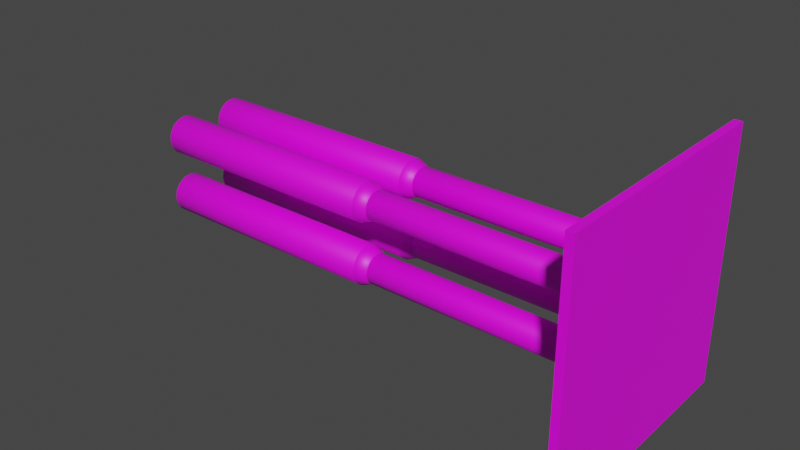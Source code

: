 # Source: piston.blend  (saved by Blender 3.4.6; exported with 4.5.12 LTS)
import bpy
from mathutils import Matrix  # noqa: F401  (used for matrix-valued properties, if any)

bpy.ops.wm.read_factory_settings(use_empty=True)
scene = bpy.context.scene
scene.name = 'Scene'

# ---- collections
col_bullseye_piston_ref = bpy.data.collections.new('bullseye_piston_ref'); scene.collection.children.link(col_bullseye_piston_ref)
col_demo = bpy.data.collections.new('demo'); scene.collection.children.link(col_demo)

# ---- images (referenced by path relative to the original .blend; pixels are not part of the script)
import os
ASSET_DIR = os.environ.get("B2B_ASSET_DIR", "")  # directory of the original .blend (textures are referenced by path, not embedded)
HERE = os.path.dirname(os.path.abspath(__file__))  # packed textures are extracted next to this script under _unpacked/

def load_image(name, relpath, width, height, colorspace="sRGB"):
    """Load a texture the original file referenced (path relative to the .blend, or extracted next to this script)."""
    p = next((c for c in (os.path.join(HERE, relpath), os.path.join(ASSET_DIR, relpath)) if relpath and os.path.exists(c)), "")
    if p:
        img = bpy.data.images.load(p, check_existing=True)
        img.name = name
    else:  # same state as the original file: an image datablock whose file is absent (Cycles renders it pink)
        img = bpy.data.images.new(name, width, height)
        img.source = "FILE"
        img.filepath = "//" + (relpath or name)
    img.colorspace_settings.name = colorspace
    return img
img_metal_lift001_png = load_image('metal_lift001.png', 'metal_lift001.png', 1024, 1024, 'sRGB')
img_metalwall_bts_005a_png = load_image('metalwall_bts_005a.png', 'metalwall_bts_005a.png', 1024, 1024, 'sRGB')
img_plasticwall001b_png = load_image('plasticwall001b.png', 'plasticwall001b.png', 1024, 1024, 'sRGB')
img_white_ceiling_tile001a_png = load_image('white_ceiling_tile001a.png', 'white_ceiling_tile001a.png', 1024, 1024, 'sRGB')

# ---- materials (node trees are filled in below, after node groups)
mat_metal_lift = bpy.data.materials.new('metal_lift')
mat_metal_lift.use_backface_culling = True
mat_metal_lift.use_transparent_shadow = False
mat_metalwall_bts_5 = bpy.data.materials.new('metalwall_bts_5')
mat_metalwall_bts_5.use_transparent_shadow = False
mat_plasticwall_1b = bpy.data.materials.new('plasticwall_1b')
mat_plasticwall_1b.use_backface_culling = True
mat_plasticwall_1b.use_transparent_shadow = False
mat_panel = bpy.data.materials.new('panel')
mat_panel.use_transparent_shadow = False

# ---- material node trees
mat_metal_lift.use_nodes = True; mat_metal_lift.node_tree.nodes.clear()
_N = mat_metal_lift.node_tree.nodes; _L = mat_metal_lift.node_tree.links
n0 = _N.new('ShaderNodeBsdfPrincipled'); n0.name = 'Principled BSDF'; n0.location = (10, 300)
n0.distribution = 'GGX'
n0.subsurface_method = 'RANDOM_WALK_SKIN'
n0.inputs[3].default_value = 1.45
n0.inputs[27].default_value = (0.0, 0.0, 0.0, 1.0)
n0.inputs[28].default_value = 1.0
n1 = _N.new('ShaderNodeOutputMaterial'); n1.name = 'Material Output'; n1.location = (300, 300)
n2 = _N.new('ShaderNodeTexImage'); n2.name = 'Image Texture'; n2.location = (-280, 269)
n2.image = img_metal_lift001_png
_L.new(n0.outputs[0], n1.inputs[0])
_L.new(n2.outputs[0], n0.inputs[0])
n1.is_active_output = True
mat_metalwall_bts_5.use_nodes = True; mat_metalwall_bts_5.node_tree.nodes.clear()
_N = mat_metalwall_bts_5.node_tree.nodes; _L = mat_metalwall_bts_5.node_tree.links
n0 = _N.new('ShaderNodeBsdfPrincipled'); n0.name = 'Principled BSDF'; n0.location = (10, 300)
n0.distribution = 'GGX'
n0.subsurface_method = 'RANDOM_WALK_SKIN'
n0.inputs[3].default_value = 1.45
n0.inputs[27].default_value = (0.0, 0.0, 0.0, 1.0)
n0.inputs[28].default_value = 1.0
n1 = _N.new('ShaderNodeOutputMaterial'); n1.name = 'Material Output'; n1.location = (300, 300)
n2 = _N.new('ShaderNodeTexImage'); n2.name = 'Image Texture'; n2.location = (-280, 269)
n2.image = img_metalwall_bts_005a_png
_L.new(n0.outputs[0], n1.inputs[0])
_L.new(n2.outputs[0], n0.inputs[0])
n1.is_active_output = True
mat_plasticwall_1b.use_nodes = True; mat_plasticwall_1b.node_tree.nodes.clear()
_N = mat_plasticwall_1b.node_tree.nodes; _L = mat_plasticwall_1b.node_tree.links
n0 = _N.new('ShaderNodeBsdfPrincipled'); n0.name = 'Principled BSDF'; n0.location = (10, 300)
n0.distribution = 'GGX'
n0.subsurface_method = 'RANDOM_WALK_SKIN'
n0.inputs[3].default_value = 1.45
n0.inputs[27].default_value = (0.0, 0.0, 0.0, 1.0)
n0.inputs[28].default_value = 1.0
n1 = _N.new('ShaderNodeOutputMaterial'); n1.name = 'Material Output'; n1.location = (300, 300)
n2 = _N.new('ShaderNodeTexImage'); n2.name = 'Image Texture'; n2.location = (-280, 269)
n2.image = img_plasticwall001b_png
_L.new(n0.outputs[0], n1.inputs[0])
_L.new(n2.outputs[0], n0.inputs[0])
n1.is_active_output = True
mat_panel.use_nodes = True; mat_panel.node_tree.nodes.clear()
_N = mat_panel.node_tree.nodes; _L = mat_panel.node_tree.links
n0 = _N.new('ShaderNodeBsdfPrincipled'); n0.name = 'Principled BSDF'; n0.location = (92, 313)
n0.distribution = 'GGX'
n0.subsurface_method = 'RANDOM_WALK_SKIN'
n0.inputs[3].default_value = 1.45
n0.inputs[27].default_value = (0.0, 0.0, 0.0, 1.0)
n0.inputs[28].default_value = 1.0
n1 = _N.new('ShaderNodeOutputMaterial'); n1.name = 'Material Output'; n1.location = (382, 313)
n2 = _N.new('ShaderNodeTexImage'); n2.name = 'Image Texture'; n2.location = (-422, 273)
n2.image = img_white_ceiling_tile001a_png
_L.new(n0.outputs[0], n1.inputs[0])
_L.new(n2.outputs[0], n0.inputs[0])
n1.is_active_output = True

# ---- world
world_world = bpy.data.worlds.new('World'); scene.world = world_world
world_world.use_nodes = True; world_world.node_tree.nodes.clear()
_N = world_world.node_tree.nodes; _L = world_world.node_tree.links
n0 = _N.new('ShaderNodeOutputWorld'); n0.name = 'World Output'; n0.location = (300, 300)
n1 = _N.new('ShaderNodeBackground'); n1.name = 'Background'; n1.location = (10, 300)
n1.inputs[0].default_value = (0.05088, 0.05088, 0.05088, 1.0)
_L.new(n1.outputs[0], n0.inputs[0])
n0.is_active_output = True
world_world.color = (0.05088, 0.05088, 0.05088)
world_world.use_sun_shadow = False
world_world.sun_shadow_jitter_overblur = 0.0

# ---- meshes
me_piston_1b = bpy.data.meshes.new('piston_1b')
me_piston_1b.from_pydata([(-252.0, -12.17, 6.761), (-252.0, -16.0, 6.0), (-252.0, -8.929, 8.929), (-252.0, -6.761, 12.17), (-252.0, -6.0, 16.0), (-252.0, -6.761, 19.83), (-252.0, -8.929, 23.07), (-252.0, -12.17, 25.24), (-252.0, -16.0, 26.0), (-252.0, -19.83, 25.24), (-252.0, -23.07, 23.07), (-252.0, -25.24, 19.83), (-252.0, -26.0, 16.0), (-252.0, -25.24, 12.17), (-252.0, -23.07, 8.929), (-252.0, -19.83, 6.761), (-130.0, -8.929, 8.929), (-130.0, -6.761, 12.17), (-130.0, -23.07, 23.07), (-130.0, -25.24, 19.83), (-130.0, -6.0, 16.0), (-130.0, -26.0, 16.0), (-130.0, -6.761, 19.83), (-130.0, -25.24, 12.17), (-130.0, -8.929, 23.07), (-130.0, -23.07, 8.929), (-130.0, -12.17, 25.24), (-130.0, -19.83, 6.761), (-130.0, -16.0, 26.0), (-130.0, -16.0, 6.0), (-130.0, -12.17, 6.761), (-130.0, -19.83, 25.24), (-124.0, -9.071, 13.13), (-124.0, -22.93, 18.87), (-124.0, -8.5, 16.0), (-124.0, -23.5, 16.0), (-124.0, -9.071, 18.87), (-124.0, -22.93, 13.13), (-124.0, -10.7, 21.3), (-124.0, -21.3, 10.7), (-124.0, -13.13, 22.93), (-124.0, -18.87, 9.071), (-124.0, -16.0, 23.5), (-124.0, -13.13, 9.071), (-124.0, -18.87, 22.93), (-124.0, -10.7, 10.7), (-124.0, -21.3, 21.3), (-124.0, -16.0, 8.5)], [], [(46, 44, 31, 18), (45, 43, 30, 16), (17, 16, 2, 3), (19, 18, 10, 11), (20, 17, 3, 4), (21, 19, 11, 12), (22, 20, 4, 5), (23, 21, 12, 13), (24, 22, 5, 6), (25, 23, 13, 14), (26, 24, 6, 7), (27, 25, 14, 15), (28, 26, 7, 8), (30, 29, 1, 0), (29, 27, 15, 1), (31, 28, 8, 9), (16, 30, 0, 2), (18, 31, 9, 10), (44, 42, 28, 31), (47, 41, 27, 29), (43, 47, 29, 30), (42, 40, 26, 28), (41, 39, 25, 27), (40, 38, 24, 26), (39, 37, 23, 25), (38, 36, 22, 24), (37, 35, 21, 23), (36, 34, 20, 22), (35, 33, 19, 21), (34, 32, 17, 20), (33, 46, 18, 19), (32, 45, 16, 17)])
me_piston_1b.polygons.foreach_set('use_smooth', [True] * 32)
me_piston_1b.polygons.foreach_set('material_index', [1, 1, 0, 0, 0, 0, 0, 0, 0, 0, 0, 0, 0, 0, 0, 0, 0, 0, 1, 1, 1, 1, 1, 1, 1, 1, 1, 1, 1, 1, 1, 1])
_k = set([(16, 17), (16, 30), (17, 20), (18, 19), (18, 31), (19, 21), (20, 22), (21, 23), (22, 24), (23, 25), (24, 26), (25, 27), (26, 28), (27, 29), (28, 31), (29, 30), (32, 34), (32, 45), (33, 35), (33, 46), (34, 36), (35, 37), (36, 38), (37, 39), (38, 40), (39, 41), (40, 42), (41, 47), (42, 44), (43, 45), (43, 47), (44, 46)])
me_piston_1b.attributes.new('sharp_edge', 'BOOLEAN', 'EDGE').data.foreach_set('value', [ (min(e.vertices), max(e.vertices)) in _k for e in me_piston_1b.edges])
_uv = me_piston_1b.uv_layers.new(name='UVMap')
_uv.uv.foreach_set('vector', [0.6282, 0.5224, 0.6509, 0.4885, 0.7159, 0.5154, 0.678, 0.5722, 0.4803, 0.3745, 0.4576, 0.4084, 0.3926, 0.3815, 0.4306, 0.3247, 0.3743, 0.9999, 0.312, 0.9999, 0.312, 0.0001373, 0.3743, 0.0001373, 0.8731, 0.9999, 0.8108, 0.9999, 0.8108, 0.0001373, 0.8731, 0.0001373, 0.4367, 0.9999, 0.3743, 0.9999, 0.3743, 0.0001373, 0.4367, 0.0001373, 0.9355, 0.9999, 0.8731, 0.9999, 0.8731, 0.0001373, 0.9355, 0.0001373, 0.499, 0.9999, 0.4367, 0.9999, 0.4367, 0.0001373, 0.499, 0.0001373, 1.0, 0.9999, 0.9355, 0.9999, 0.9355, 0.0001373, 1.0, 0.0001373, 0.5614, 0.9999, 0.499, 0.9999, 0.499, 0.0001373, 0.5614, 0.0001373, 0.06261, 0.9999, 0.0002566, 0.9999, 0.0002566, 0.0001373, 0.06261, 0.0001373, 0.6237, 0.9999, 0.5614, 0.9999, 0.5614, 0.0001373, 0.6237, 0.0001373, 0.125, 0.9999, 0.06261, 0.9999, 0.06261, 0.0001373, 0.125, 0.0001373, 0.6861, 0.9999, 0.6237, 0.9999, 0.6237, 0.0001373, 0.6861, 0.0001373, 0.2497, 0.9999, 0.1873, 0.9999, 0.1873, 0.0001373, 0.2497, 0.0001373, 0.1873, 0.9999, 0.125, 0.9999, 0.125, 0.0001373, 0.1873, 0.0001373, 0.7484, 0.9999, 0.6861, 0.9999, 0.6861, 0.0001373, 0.7484, 0.0001373, 0.312, 0.9999, 0.2497, 0.9999, 0.2497, 0.0001373, 0.312, 0.0001373, 0.8108, 0.9999, 0.7484, 0.9999, 0.7484, 0.0001373, 0.8108, 0.0001373, 0.6509, 0.4885, 0.6589, 0.4485, 0.7292, 0.4485, 0.7159, 0.5154, 0.4497, 0.4485, 0.4576, 0.4885, 0.3926, 0.5154, 0.3793, 0.4485, 0.4576, 0.4084, 0.4497, 0.4485, 0.3793, 0.4485, 0.3926, 0.3815, 0.6589, 0.4485, 0.6509, 0.4084, 0.7159, 0.3815, 0.7292, 0.4485, 0.4576, 0.4885, 0.4803, 0.5224, 0.4306, 0.5722, 0.3926, 0.5154, 0.6509, 0.4084, 0.6282, 0.3745, 0.678, 0.3247, 0.7159, 0.3815, 0.4803, 0.5224, 0.5142, 0.5451, 0.4873, 0.6101, 0.4306, 0.5722, 0.6282, 0.3745, 0.5943, 0.3518, 0.6212, 0.2868, 0.678, 0.3247, 0.5142, 0.5451, 0.5543, 0.5531, 0.5543, 0.6234, 0.4873, 0.6101, 0.5943, 0.3518, 0.5543, 0.3439, 0.5543, 0.2735, 0.6212, 0.2868, 0.5543, 0.5531, 0.5943, 0.5451, 0.6212, 0.6101, 0.5543, 0.6234, 0.5543, 0.3439, 0.5142, 0.3518, 0.4873, 0.2868, 0.5543, 0.2735, 0.5943, 0.5451, 0.6282, 0.5224, 0.678, 0.5722, 0.6212, 0.6101, 0.5142, 0.3518, 0.4803, 0.3745, 0.4306, 0.3247, 0.4873, 0.2868])
me_piston_1b.materials.append(mat_metal_lift)
me_piston_1b.materials.append(mat_metalwall_bts_5)
me_piston_1b.materials.append(mat_plasticwall_1b)
me_piston_1b.update()
me_piston_1b.normals_split_custom_set([tuple(v) for v in zip(*[iter([0.6523, -0.5359, 0.536, 0.6523, -0.29, 0.7003, 0.07173, -0.3817, 0.9215, 0.07173, -0.7054, 0.7052, 0.6523, 0.5359, -0.5361, 0.6523, 0.29, -0.7003, 0.07173, 0.3818, -0.9215, 0.07173, 0.7054, -0.7052, 0.3193, 0.8755, -0.3628, 0.3193, 0.67, -0.6702, -0.333, 0.6668, -0.6667, -0.333, 0.8712, -0.3608, 0.3193, -0.8755, 0.3627, 0.3193, -0.67, 0.6702, -0.333, -0.6668, 0.6667, -0.333, -0.8712, 0.3608, 0.3193, 0.9477, -4.555e-05, 0.3193, 0.8755, -0.3628, -0.333, 0.8712, -0.3608, -0.333, 0.9429, 1.627e-05, 0.3193, -0.9477, 4.594e-05, 0.3193, -0.8755, 0.3627, -0.333, -0.8712, 0.3608, -0.333, -0.9429, -1.589e-05, 0.3193, 0.8755, 0.3626, 0.3193, 0.9477, -4.555e-05, -0.333, 0.9429, 1.627e-05, -0.333, 0.8711, 0.3609, 0.3193, -0.8755, -0.3626, 0.3193, -0.9477, 4.594e-05, -0.333, -0.9429, -1.589e-05, -0.333, -0.8711, -0.3609, 0.3193, 0.6701, 0.6701, 0.3193, 0.8755, 0.3626, -0.333, 0.8711, 0.3609, -0.333, 0.6667, 0.6668, 0.3193, -0.6701, -0.6701, 0.3193, -0.8755, -0.3626, -0.333, -0.8711, -0.3609, -0.333, -0.6668, -0.6667, 0.3193, 0.3627, 0.8755, 0.3193, 0.6701, 0.6701, -0.333, 0.6667, 0.6668, -0.333, 0.3608, 0.8712, 0.3193, -0.3626, -0.8755, 0.3193, -0.6701, -0.6701, -0.333, -0.6668, -0.6667, -0.333, -0.3609, -0.8711, 0.3193, 4.608e-05, 0.9477, 0.3193, 0.3627, 0.8755, -0.333, 0.3608, 0.8712, -0.333, -1.575e-05, 0.9429, 0.3193, 0.3626, -0.8756, 0.3193, -4.566e-05, -0.9477, -0.333, 1.616e-05, -0.9429, -0.333, 0.3609, -0.8711, 0.3193, -4.566e-05, -0.9477, 0.3193, -0.3626, -0.8755, -0.333, -0.3609, -0.8711, -0.333, 1.616e-05, -0.9429, 0.3193, -0.3626, 0.8755, 0.3193, 4.608e-05, 0.9477, -0.333, -1.575e-05, 0.9429, -0.333, -0.3609, 0.8711, 0.3193, 0.67, -0.6702, 0.3193, 0.3626, -0.8756, -0.333, 0.3609, -0.8711, -0.333, 0.6668, -0.6667, 0.3193, -0.67, 0.6702, 0.3193, -0.3626, 0.8755, -0.333, -0.3609, 0.8711, -0.333, -0.6668, 0.6667, 0.6523, -0.29, 0.7003, 0.6523, 3.712e-05, 0.758, 0.07173, -5.332e-05, 0.9974, 0.07173, -0.3817, 0.9215, 0.6523, -3.625e-05, -0.758, 0.6523, -0.2901, -0.7003, 0.07173, -0.3816, -0.9215, 0.07173, 5.424e-05, -0.9974, 0.6523, 0.29, -0.7003, 0.6523, -3.625e-05, -0.758, 0.07173, 5.424e-05, -0.9974, 0.07173, 0.3818, -0.9215, 0.6523, 3.712e-05, 0.758, 0.6523, 0.2901, 0.7003, 0.07173, 0.3816, 0.9215, 0.07173, -5.332e-05, 0.9974, 0.6523, -0.2901, -0.7003, 0.6523, -0.536, -0.536, 0.07173, -0.7052, -0.7053, 0.07173, -0.3816, -0.9215, 0.6523, 0.2901, 0.7003, 0.6523, 0.536, 0.536, 0.07173, 0.7052, 0.7053, 0.07173, 0.3816, 0.9215, 0.6523, -0.536, -0.536, 0.6523, -0.7003, -0.29, 0.07173, -0.9215, -0.3817, 0.07173, -0.7052, -0.7053, 0.6523, 0.536, 0.536, 0.6523, 0.7003, 0.29, 0.07173, 0.9215, 0.3817, 0.07173, 0.7052, 0.7053, 0.6523, -0.7003, -0.29, 0.6523, -0.758, 3.676e-05, 0.07173, -0.9974, -5.379e-05, 0.07173, -0.9215, -0.3817, 0.6523, 0.7003, 0.29, 0.6523, 0.758, -3.669e-05, 0.07173, 0.9974, 5.379e-05, 0.07173, 0.9215, 0.3817, 0.6523, -0.758, 3.676e-05, 0.6523, -0.7003, 0.2901, 0.07173, -0.9215, 0.3816, 0.07173, -0.9974, -5.379e-05, 0.6523, 0.758, -3.669e-05, 0.6523, 0.7003, -0.2902, 0.07173, 0.9215, -0.3816, 0.07173, 0.9974, 5.379e-05, 0.6523, -0.7003, 0.2901, 0.6523, -0.5359, 0.536, 0.07173, -0.7054, 0.7052, 0.07173, -0.9215, 0.3816, 0.6523, 0.7003, -0.2902, 0.6523, 0.5359, -0.5361, 0.07173, 0.7054, -0.7052, 0.07173, 0.9215, -0.3816])] * 3)])
me_piston_1a = bpy.data.meshes.new('piston_1a')
me_piston_1a.from_pydata([(-4.0, 0.0, 32.0), (-4.0, -32.0, 0.0), (-4.0, 0.0, 0.0), (0.0, 0.0, 32.0), (0.0, -32.0, 0.0), (0.0, 0.0, 0.0), (-8.0, -28.0, 4.0), (-8.0, -4.0, 28.0), (-8.0, -4.0, 4.0), (-8.0, -16.0, 8.5), (-8.0, -13.13, 9.071), (-8.0, -10.7, 10.7), (-8.0, -9.071, 13.13), (-8.0, -8.5, 16.0), (-8.0, -9.071, 18.87), (-8.0, -10.7, 21.3), (-8.0, -13.13, 22.93), (-8.0, -16.0, 23.5), (-8.0, -18.87, 22.93), (-8.0, -21.3, 21.3), (-8.0, -22.93, 18.87), (-8.0, -23.5, 16.0), (-8.0, -22.93, 13.13), (-8.0, -21.3, 10.7), (-8.0, -18.87, 9.071), (-124.0, -9.071, 13.13), (-124.0, -22.93, 18.87), (-124.0, -8.5, 16.0), (-124.0, -23.5, 16.0), (-124.0, -9.071, 18.87), (-124.0, -22.93, 13.13), (-124.0, -10.7, 21.3), (-124.0, -21.3, 10.7), (-124.0, -13.13, 22.93), (-124.0, -18.87, 9.071), (-124.0, -16.0, 23.5), (-124.0, -13.13, 9.071), (-124.0, -18.87, 22.93), (-124.0, -10.7, 10.7), (-124.0, -21.3, 21.3), (-124.0, -16.0, 8.5)], [], [(0, 2, 8, 7), (1, 2, 5, 4), (5, 2, 0, 3), (2, 1, 6, 8), (12, 11, 38, 25), (20, 19, 39, 26), (13, 12, 25, 27), (21, 20, 26, 28), (14, 13, 27, 29), (22, 21, 28, 30), (15, 14, 29, 31), (23, 22, 30, 32), (16, 15, 31, 33), (24, 23, 32, 34), (17, 16, 33, 35), (10, 9, 40, 36), (9, 24, 34, 40), (18, 17, 35, 37), (11, 10, 36, 38), (19, 18, 37, 39)])
me_piston_1a.polygons.foreach_set('use_smooth', [0, 0, 0, 0, 1, 1, 1, 1, 1, 1, 1, 1, 1, 1, 1, 1, 1, 1, 1, 1])
me_piston_1a.polygons.foreach_set('material_index', [2, 2, 2, 2, 0, 0, 0, 0, 0, 0, 0, 0, 0, 0, 0, 0, 0, 0, 0, 0])
_k = set([(25, 27), (25, 38), (26, 28), (26, 39), (27, 29), (28, 30), (29, 31), (30, 32), (31, 33), (32, 34), (33, 35), (34, 40), (35, 37), (36, 38), (36, 40), (37, 39)])
me_piston_1a.attributes.new('sharp_edge', 'BOOLEAN', 'EDGE').data.foreach_set('value', [ (min(e.vertices), max(e.vertices)) in _k for e in me_piston_1a.edges])
_uv = me_piston_1a.uv_layers.new(name='UVMap')
_uv.uv.foreach_set('vector', [0.08842, 3.815e-05, 0.08842, 0.5, 3.815e-05, 0.4375, 3.815e-05, 0.06253, 0.08842, 1.0, 0.08842, 0.5, 0.1509, 0.5, 0.1509, 1.0, 0.1509, 0.5, 0.08842, 0.5, 0.08842, 3.815e-05, 0.1509, 3.815e-05, 0.08842, 0.5, 0.08842, 1.0, 3.815e-05, 0.9375, 3.815e-05, 0.5625, 0.5677, 0.9999, 0.5046, 0.9999, 0.5046, 6.104e-05, 0.5677, 6.104e-05, 0.06322, 0.9999, 0.0001585, 0.9999, 0.0001585, 6.104e-05, 0.06322, 6.104e-05, 0.6308, 0.9999, 0.5677, 0.9999, 0.5677, 6.104e-05, 0.6308, 6.104e-05, 0.1263, 0.9999, 0.06322, 0.9999, 0.06322, 6.104e-05, 0.1263, 6.104e-05, 0.6938, 0.9999, 0.6308, 0.9999, 0.6308, 6.104e-05, 0.6938, 6.104e-05, 0.1893, 0.9999, 0.1263, 0.9999, 0.1263, 6.104e-05, 0.1893, 6.104e-05, 0.7569, 0.9999, 0.6938, 0.9999, 0.6938, 6.104e-05, 0.7569, 6.104e-05, 0.2524, 0.9999, 0.1893, 0.9999, 0.1893, 6.104e-05, 0.2524, 6.104e-05, 0.8199, 0.9999, 0.7569, 0.9999, 0.7569, 6.104e-05, 0.8199, 6.104e-05, 0.3155, 0.9999, 0.2524, 0.9999, 0.2524, 6.104e-05, 0.3155, 6.104e-05, 0.883, 0.9999, 0.8199, 0.9999, 0.8199, 6.104e-05, 0.883, 6.104e-05, 0.4416, 0.9999, 0.3785, 0.9999, 0.3785, 6.104e-05, 0.4416, 6.104e-05, 0.3785, 0.9999, 0.3155, 0.9999, 0.3155, 6.104e-05, 0.3785, 6.104e-05, 0.94, 0.9999, 0.883, 0.9999, 0.883, 6.104e-05, 0.94, 6.104e-05, 0.5046, 0.9999, 0.4416, 0.9999, 0.4416, 6.104e-05, 0.5046, 6.104e-05, 1.0, 0.9999, 0.94, 0.9999, 0.94, 6.104e-05, 1.0, 6.104e-05])
me_piston_1a.materials.append(mat_metal_lift)
me_piston_1a.materials.append(mat_metalwall_bts_5)
me_piston_1a.materials.append(mat_plasticwall_1b)
me_piston_1a.update()
me_piston_1a.normals_split_custom_set([tuple(v) for v in zip(*[iter([-0.7071, 0.7071, 0.0, -0.7071, 0.7071, 0.0, -0.7071, 0.7071, 0.0, -0.7071, 0.7071, 0.0, 0.0, 0.0, -1.0, 0.0, 0.0, -1.0, 0.0, 0.0, -1.0, 0.0, 0.0, -1.0, 0.0, 1.0, 0.0, 0.0, 1.0, 0.0, 0.0, 1.0, 0.0, 0.0, 1.0, 0.0, -0.7071, 6.021e-08, -0.7071, -0.7071, 6.021e-08, -0.7071, -0.7071, 6.021e-08, -0.7071, -0.7071, 6.021e-08, -0.7071, 0.3054, 0.8797, -0.3645, 0.3054, 0.6732, -0.6734, -0.3124, 0.6718, -0.6716, -0.3124, 0.8777, -0.3634, 0.3054, -0.8797, 0.3644, 0.3054, -0.6732, 0.6734, -0.3124, -0.6718, 0.6717, -0.3124, -0.8777, 0.3635, 0.3054, 0.9522, -4.377e-05, 0.3054, 0.8797, -0.3645, -0.3124, 0.8777, -0.3634, -0.3124, 0.95, 4.502e-05, 0.3054, -0.9522, 4.295e-05, 0.3054, -0.8797, 0.3644, -0.3124, -0.8777, 0.3635, -0.3124, -0.95, -4.584e-05, 0.3054, 0.8797, 0.3644, 0.3054, 0.9522, -4.377e-05, -0.3124, 0.95, 4.502e-05, -0.3124, 0.8776, 0.3636, 0.3054, -0.8797, -0.3644, 0.3054, -0.9522, 4.295e-05, -0.3124, -0.95, -4.584e-05, -0.3124, -0.8777, -0.3635, 0.3054, 0.6733, 0.6733, 0.3054, 0.8797, 0.3644, -0.3124, 0.8776, 0.3636, -0.3124, 0.6717, 0.6718, 0.3054, -0.6733, -0.6733, 0.3054, -0.8797, -0.3644, -0.3124, -0.8777, -0.3635, -0.3124, -0.6717, -0.6717, 0.3054, 0.3644, 0.8797, 0.3054, 0.6733, 0.6733, -0.3124, 0.6717, 0.6718, -0.3124, 0.3635, 0.8777, 0.3054, -0.3644, -0.8797, 0.3054, -0.6733, -0.6733, -0.3124, -0.6717, -0.6717, -0.3124, -0.3635, -0.8777, 0.3054, 4.404e-05, 0.9522, 0.3054, 0.3644, 0.8797, -0.3124, 0.3635, 0.8777, -0.3124, -4.476e-05, 0.95, 0.3054, 0.3644, -0.8797, 0.3054, -4.383e-05, -0.9522, -0.3124, 4.496e-05, -0.95, -0.3124, 0.3636, -0.8776, 0.3054, -4.383e-05, -0.9522, 0.3054, -0.3644, -0.8797, -0.3124, -0.3635, -0.8777, -0.3124, 4.496e-05, -0.95, 0.3054, -0.3644, 0.8797, 0.3054, 4.404e-05, 0.9522, -0.3124, -4.476e-05, 0.95, -0.3124, -0.3636, 0.8776, 0.3054, 0.6732, -0.6734, 0.3054, 0.3644, -0.8797, -0.3124, 0.3636, -0.8776, -0.3124, 0.6718, -0.6716, 0.3054, -0.6732, 0.6734, 0.3054, -0.3644, 0.8797, -0.3124, -0.3636, 0.8776, -0.3124, -0.6718, 0.6717])] * 3)])
me_piston_2a = bpy.data.meshes.new('piston_2a')
me_piston_2a.from_pydata([(-4.0, 32.0, 0.0), (-4.0, 0.0, 32.0), (-4.0, 0.0, 0.0), (0.0, 32.0, 0.0), (0.0, 0.0, 32.0), (0.0, 0.0, 0.0), (-8.0, 4.0, 28.0), (-8.0, 28.0, 4.0), (-8.0, 4.0, 4.0), (-8.0, 8.5, 16.0), (-8.0, 9.071, 13.13), (-8.0, 10.7, 10.7), (-8.0, 13.13, 9.071), (-8.0, 16.0, 8.5), (-8.0, 18.87, 9.071), (-8.0, 21.3, 10.7), (-8.0, 22.93, 13.13), (-8.0, 23.5, 16.0), (-8.0, 22.93, 18.87), (-8.0, 21.3, 21.3), (-8.0, 18.87, 22.93), (-8.0, 16.0, 23.5), (-8.0, 13.13, 22.93), (-8.0, 10.7, 21.3), (-8.0, 9.071, 18.87), (-124.0, 13.13, 9.071), (-124.0, 18.87, 22.93), (-124.0, 16.0, 8.5), (-124.0, 16.0, 23.5), (-124.0, 18.87, 9.071), (-124.0, 13.13, 22.93), (-124.0, 21.3, 10.7), (-124.0, 10.7, 21.3), (-124.0, 22.93, 13.13), (-124.0, 9.071, 18.87), (-124.0, 23.5, 16.0), (-124.0, 9.071, 13.13), (-124.0, 22.93, 18.87), (-124.0, 10.7, 10.7), (-124.0, 21.3, 21.3), (-124.0, 8.5, 16.0)], [], [(0, 2, 8, 7), (1, 2, 5, 4), (5, 2, 0, 3), (2, 1, 6, 8), (12, 11, 38, 25), (20, 19, 39, 26), (13, 12, 25, 27), (21, 20, 26, 28), (14, 13, 27, 29), (22, 21, 28, 30), (15, 14, 29, 31), (23, 22, 30, 32), (16, 15, 31, 33), (24, 23, 32, 34), (17, 16, 33, 35), (10, 9, 40, 36), (9, 24, 34, 40), (18, 17, 35, 37), (11, 10, 36, 38), (19, 18, 37, 39)])
me_piston_2a.polygons.foreach_set('use_smooth', [0, 0, 0, 0, 1, 1, 1, 1, 1, 1, 1, 1, 1, 1, 1, 1, 1, 1, 1, 1])
me_piston_2a.polygons.foreach_set('material_index', [2, 2, 2, 2, 0, 0, 0, 0, 0, 0, 0, 0, 0, 0, 0, 0, 0, 0, 0, 0])
_k = set([(25, 27), (25, 38), (26, 28), (26, 39), (27, 29), (28, 30), (29, 31), (30, 32), (31, 33), (32, 34), (33, 35), (34, 40), (35, 37), (36, 38), (36, 40), (37, 39)])
me_piston_2a.attributes.new('sharp_edge', 'BOOLEAN', 'EDGE').data.foreach_set('value', [ (min(e.vertices), max(e.vertices)) in _k for e in me_piston_2a.edges])
_uv = me_piston_2a.uv_layers.new(name='UVMap')
_uv.uv.foreach_set('vector', [0.08842, 3.815e-05, 0.08842, 0.5, 3.815e-05, 0.4375, 3.815e-05, 0.06253, 0.08842, 1.0, 0.08842, 0.5, 0.1509, 0.5, 0.1509, 1.0, 0.1509, 0.5, 0.08842, 0.5, 0.08842, 3.815e-05, 0.1509, 3.815e-05, 0.08842, 0.5, 0.08842, 1.0, 3.815e-05, 0.9375, 3.815e-05, 0.5625, 0.5677, 0.9999, 0.5046, 0.9999, 0.5046, 6.104e-05, 0.5677, 6.104e-05, 0.06322, 0.9999, 0.0001585, 0.9999, 0.0001585, 6.104e-05, 0.06322, 6.104e-05, 0.6308, 0.9999, 0.5677, 0.9999, 0.5677, 6.104e-05, 0.6308, 6.104e-05, 0.1263, 0.9999, 0.06322, 0.9999, 0.06322, 6.104e-05, 0.1263, 6.104e-05, 0.6938, 0.9999, 0.6308, 0.9999, 0.6308, 6.104e-05, 0.6938, 6.104e-05, 0.1893, 0.9999, 0.1263, 0.9999, 0.1263, 6.104e-05, 0.1893, 6.104e-05, 0.7569, 0.9999, 0.6938, 0.9999, 0.6938, 6.104e-05, 0.7569, 6.104e-05, 0.2524, 0.9999, 0.1893, 0.9999, 0.1893, 6.104e-05, 0.2524, 6.104e-05, 0.8199, 0.9999, 0.7569, 0.9999, 0.7569, 6.104e-05, 0.8199, 6.104e-05, 0.3155, 0.9999, 0.2524, 0.9999, 0.2524, 6.104e-05, 0.3155, 6.104e-05, 0.883, 0.9999, 0.8199, 0.9999, 0.8199, 6.104e-05, 0.883, 6.104e-05, 0.4416, 0.9999, 0.3785, 0.9999, 0.3785, 6.104e-05, 0.4416, 6.104e-05, 0.3785, 0.9999, 0.3155, 0.9999, 0.3155, 6.104e-05, 0.3785, 6.104e-05, 0.94, 0.9999, 0.883, 0.9999, 0.883, 6.104e-05, 0.94, 6.104e-05, 0.5046, 0.9999, 0.4416, 0.9999, 0.4416, 6.104e-05, 0.5046, 6.104e-05, 1.0, 0.9999, 0.94, 0.9999, 0.94, 6.104e-05, 1.0, 6.104e-05])
me_piston_2a.materials.append(mat_metal_lift)
me_piston_2a.materials.append(mat_metalwall_bts_5)
me_piston_2a.materials.append(mat_plasticwall_1b)
me_piston_2a.update()
me_piston_2a.normals_split_custom_set([tuple(v) for v in zip(*[iter([-0.7071, -2.408e-08, -0.7071, -0.7071, -2.408e-08, -0.7071, -0.7071, -2.408e-08, -0.7071, -0.7071, -2.408e-08, -0.7071, 0.0, -1.0, 0.0, 0.0, -1.0, 0.0, 0.0, -1.0, 0.0, 0.0, -1.0, 0.0, 0.0, 0.0, -1.0, 0.0, 0.0, -1.0, 0.0, 0.0, -1.0, 0.0, 0.0, -1.0, -0.7071, -0.7071, -4.215e-08, -0.7071, -0.7071, -4.215e-08, -0.7071, -0.7071, -4.215e-08, -0.7071, -0.7071, -4.215e-08, 0.3054, -0.3645, -0.8797, 0.3054, -0.6734, -0.6733, -0.3124, -0.6717, -0.6718, -0.3124, -0.3634, -0.8777, 0.3054, 0.3644, 0.8797, 0.3054, 0.6734, 0.6732, -0.3124, 0.6717, 0.6718, -0.3124, 0.3635, 0.8777, 0.3054, -4.378e-05, -0.9522, 0.3054, -0.3645, -0.8797, -0.3124, -0.3634, -0.8777, -0.3124, 4.501e-05, -0.95, 0.3054, 4.305e-05, 0.9522, 0.3054, 0.3644, 0.8797, -0.3124, 0.3635, 0.8777, -0.3124, -4.574e-05, 0.95, 0.3054, 0.3644, -0.8797, 0.3054, -4.378e-05, -0.9522, -0.3124, 4.501e-05, -0.95, -0.3124, 0.3636, -0.8776, 0.3054, -0.3644, 0.8797, 0.3054, 4.305e-05, 0.9522, -0.3124, -4.574e-05, 0.95, -0.3124, -0.3635, 0.8777, 0.3054, 0.6733, -0.6733, 0.3054, 0.3644, -0.8797, -0.3124, 0.3636, -0.8776, -0.3124, 0.6718, -0.6717, 0.3054, -0.6733, 0.6733, 0.3054, -0.3644, 0.8797, -0.3124, -0.3635, 0.8777, -0.3124, -0.6718, 0.6717, 0.3054, 0.8797, -0.3644, 0.3054, 0.6733, -0.6733, -0.3124, 0.6718, -0.6717, -0.3124, 0.8777, -0.3635, 0.3054, -0.8797, 0.3644, 0.3054, -0.6733, 0.6733, -0.3124, -0.6718, 0.6717, -0.3124, -0.8777, 0.3635, 0.3054, 0.9522, -4.4e-05, 0.3054, 0.8797, -0.3644, -0.3124, 0.8777, -0.3635, -0.3124, 0.95, 4.479e-05, 0.3054, -0.8797, -0.3644, 0.3054, -0.9522, 4.384e-05, -0.3124, -0.95, -4.495e-05, -0.3124, -0.8776, -0.3636, 0.3054, -0.9522, 4.384e-05, 0.3054, -0.8797, 0.3644, -0.3124, -0.8777, 0.3635, -0.3124, -0.95, -4.495e-05, 0.3054, 0.8797, 0.3644, 0.3054, 0.9522, -4.4e-05, -0.3124, 0.95, 4.479e-05, -0.3124, 0.8776, 0.3636, 0.3054, -0.6734, -0.6733, 0.3054, -0.8797, -0.3644, -0.3124, -0.8776, -0.3636, -0.3124, -0.6717, -0.6718, 0.3054, 0.6734, 0.6732, 0.3054, 0.8797, 0.3644, -0.3124, 0.8776, 0.3636, -0.3124, 0.6717, 0.6718])] * 3)])
me_piston_3b = bpy.data.meshes.new('piston_3b')
me_piston_3b.from_pydata([(-252.0, 12.17, -6.761), (-252.0, 16.0, -6.0), (-252.0, 8.929, -8.929), (-252.0, 6.761, -12.17), (-252.0, 6.0, -16.0), (-252.0, 6.761, -19.83), (-252.0, 8.929, -23.07), (-252.0, 12.17, -25.24), (-252.0, 16.0, -26.0), (-252.0, 19.83, -25.24), (-252.0, 23.07, -23.07), (-252.0, 25.24, -19.83), (-252.0, 26.0, -16.0), (-252.0, 25.24, -12.17), (-252.0, 23.07, -8.929), (-252.0, 19.83, -6.761), (-130.0, 8.929, -8.929), (-130.0, 6.761, -12.17), (-130.0, 23.07, -23.07), (-130.0, 25.24, -19.83), (-130.0, 6.0, -16.0), (-130.0, 26.0, -16.0), (-130.0, 6.761, -19.83), (-130.0, 25.24, -12.17), (-130.0, 8.929, -23.07), (-130.0, 23.07, -8.929), (-130.0, 12.17, -25.24), (-130.0, 19.83, -6.761), (-130.0, 16.0, -26.0), (-130.0, 16.0, -6.0), (-130.0, 12.17, -6.761), (-130.0, 19.83, -25.24), (-124.0, 9.071, -13.13), (-124.0, 22.93, -18.87), (-124.0, 8.5, -16.0), (-124.0, 23.5, -16.0), (-124.0, 9.071, -18.87), (-124.0, 22.93, -13.13), (-124.0, 10.7, -21.3), (-124.0, 21.3, -10.7), (-124.0, 13.13, -22.93), (-124.0, 18.87, -9.071), (-124.0, 16.0, -23.5), (-124.0, 13.13, -9.071), (-124.0, 18.87, -22.93), (-124.0, 10.7, -10.7), (-124.0, 21.3, -21.3), (-124.0, 16.0, -8.5)], [], [(46, 44, 31, 18), (45, 43, 30, 16), (17, 16, 2, 3), (19, 18, 10, 11), (20, 17, 3, 4), (21, 19, 11, 12), (22, 20, 4, 5), (23, 21, 12, 13), (24, 22, 5, 6), (25, 23, 13, 14), (26, 24, 6, 7), (27, 25, 14, 15), (28, 26, 7, 8), (30, 29, 1, 0), (29, 27, 15, 1), (31, 28, 8, 9), (16, 30, 0, 2), (18, 31, 9, 10), (44, 42, 28, 31), (47, 41, 27, 29), (43, 47, 29, 30), (42, 40, 26, 28), (41, 39, 25, 27), (40, 38, 24, 26), (39, 37, 23, 25), (38, 36, 22, 24), (37, 35, 21, 23), (36, 34, 20, 22), (35, 33, 19, 21), (34, 32, 17, 20), (33, 46, 18, 19), (32, 45, 16, 17)])
me_piston_3b.polygons.foreach_set('use_smooth', [True] * 32)
me_piston_3b.polygons.foreach_set('material_index', [1, 1, 0, 0, 0, 0, 0, 0, 0, 0, 0, 0, 0, 0, 0, 0, 0, 0, 1, 1, 1, 1, 1, 1, 1, 1, 1, 1, 1, 1, 1, 1])
_k = set([(16, 17), (16, 30), (17, 20), (18, 19), (18, 31), (19, 21), (20, 22), (21, 23), (22, 24), (23, 25), (24, 26), (25, 27), (26, 28), (27, 29), (28, 31), (29, 30), (32, 34), (32, 45), (33, 35), (33, 46), (34, 36), (35, 37), (36, 38), (37, 39), (38, 40), (39, 41), (40, 42), (41, 47), (42, 44), (43, 45), (43, 47), (44, 46)])
me_piston_3b.attributes.new('sharp_edge', 'BOOLEAN', 'EDGE').data.foreach_set('value', [ (min(e.vertices), max(e.vertices)) in _k for e in me_piston_3b.edges])
_uv = me_piston_3b.uv_layers.new(name='UVMap')
_uv.uv.foreach_set('vector', [0.6282, 0.5224, 0.6509, 0.4885, 0.7159, 0.5154, 0.678, 0.5722, 0.4803, 0.3745, 0.4576, 0.4084, 0.3926, 0.3815, 0.4306, 0.3247, 0.3743, 0.9999, 0.312, 0.9999, 0.312, 0.0001373, 0.3743, 0.0001373, 0.8731, 0.9999, 0.8108, 0.9999, 0.8108, 0.0001373, 0.8731, 0.0001373, 0.4367, 0.9999, 0.3743, 0.9999, 0.3743, 0.0001373, 0.4367, 0.0001373, 0.9355, 0.9999, 0.8731, 0.9999, 0.8731, 0.0001373, 0.9355, 0.0001373, 0.499, 0.9999, 0.4367, 0.9999, 0.4367, 0.0001373, 0.499, 0.0001373, 1.0, 0.9999, 0.9355, 0.9999, 0.9355, 0.0001373, 1.0, 0.0001373, 0.5614, 0.9999, 0.499, 0.9999, 0.499, 0.0001373, 0.5614, 0.0001373, 0.06261, 0.9999, 0.0002566, 0.9999, 0.0002566, 0.0001373, 0.06261, 0.0001373, 0.6237, 0.9999, 0.5614, 0.9999, 0.5614, 0.0001373, 0.6237, 0.0001373, 0.125, 0.9999, 0.06261, 0.9999, 0.06261, 0.0001373, 0.125, 0.0001373, 0.6861, 0.9999, 0.6237, 0.9999, 0.6237, 0.0001373, 0.6861, 0.0001373, 0.2497, 0.9999, 0.1873, 0.9999, 0.1873, 0.0001373, 0.2497, 0.0001373, 0.1873, 0.9999, 0.125, 0.9999, 0.125, 0.0001373, 0.1873, 0.0001373, 0.7484, 0.9999, 0.6861, 0.9999, 0.6861, 0.0001373, 0.7484, 0.0001373, 0.312, 0.9999, 0.2497, 0.9999, 0.2497, 0.0001373, 0.312, 0.0001373, 0.8108, 0.9999, 0.7484, 0.9999, 0.7484, 0.0001373, 0.8108, 0.0001373, 0.6509, 0.4885, 0.6589, 0.4485, 0.7292, 0.4485, 0.7159, 0.5154, 0.4497, 0.4485, 0.4576, 0.4885, 0.3926, 0.5154, 0.3793, 0.4485, 0.4576, 0.4084, 0.4497, 0.4485, 0.3793, 0.4485, 0.3926, 0.3815, 0.6589, 0.4485, 0.6509, 0.4084, 0.7159, 0.3815, 0.7292, 0.4485, 0.4576, 0.4885, 0.4803, 0.5224, 0.4306, 0.5722, 0.3926, 0.5154, 0.6509, 0.4084, 0.6282, 0.3745, 0.678, 0.3247, 0.7159, 0.3815, 0.4803, 0.5224, 0.5142, 0.5451, 0.4873, 0.6101, 0.4306, 0.5722, 0.6282, 0.3745, 0.5943, 0.3518, 0.6212, 0.2868, 0.678, 0.3247, 0.5142, 0.5451, 0.5543, 0.5531, 0.5543, 0.6234, 0.4873, 0.6101, 0.5943, 0.3518, 0.5543, 0.3439, 0.5543, 0.2735, 0.6212, 0.2868, 0.5543, 0.5531, 0.5943, 0.5451, 0.6212, 0.6101, 0.5543, 0.6234, 0.5543, 0.3439, 0.5142, 0.3518, 0.4873, 0.2868, 0.5543, 0.2735, 0.5943, 0.5451, 0.6282, 0.5224, 0.678, 0.5722, 0.6212, 0.6101, 0.5142, 0.3518, 0.4803, 0.3745, 0.4306, 0.3247, 0.4873, 0.2868])
me_piston_3b.materials.append(mat_metal_lift)
me_piston_3b.materials.append(mat_metalwall_bts_5)
me_piston_3b.materials.append(mat_plasticwall_1b)
me_piston_3b.update()
me_piston_3b.normals_split_custom_set([tuple(v) for v in zip(*[iter([0.6523, 0.5359, -0.536, 0.6523, 0.29, -0.7003, 0.07173, 0.3817, -0.9215, 0.07173, 0.7054, -0.7052, 0.6523, -0.5359, 0.5361, 0.6523, -0.29, 0.7003, 0.07173, -0.3818, 0.9215, 0.07173, -0.7054, 0.7052, 0.3193, -0.8755, 0.3628, 0.3193, -0.6701, 0.6701, -0.333, -0.6668, 0.6667, -0.333, -0.8712, 0.3608, 0.3193, 0.8755, -0.3627, 0.3193, 0.6701, -0.6701, -0.333, 0.6668, -0.6667, -0.333, 0.8712, -0.3608, 0.3193, -0.9477, 4.575e-05, 0.3193, -0.8755, 0.3628, -0.333, -0.8712, 0.3608, -0.333, -0.9429, -1.608e-05, 0.3193, 0.9477, -4.588e-05, 0.3193, 0.8755, -0.3627, -0.333, 0.8712, -0.3608, -0.333, 0.9429, 1.594e-05, 0.3193, -0.8755, -0.3626, 0.3193, -0.9477, 4.575e-05, -0.333, -0.9429, -1.608e-05, -0.333, -0.8711, -0.3609, 0.3193, 0.8755, 0.3626, 0.3193, 0.9477, -4.588e-05, -0.333, 0.9429, 1.594e-05, -0.333, 0.8711, 0.3609, 0.3193, -0.6701, -0.6701, 0.3193, -0.8755, -0.3626, -0.333, -0.8711, -0.3609, -0.333, -0.6667, -0.6668, 0.3193, 0.6701, 0.6701, 0.3193, 0.8755, 0.3626, -0.333, 0.8711, 0.3609, -0.333, 0.6667, 0.6668, 0.3193, -0.3627, -0.8755, 0.3193, -0.6701, -0.6701, -0.333, -0.6667, -0.6668, -0.333, -0.3608, -0.8712, 0.3193, 0.3627, 0.8755, 0.3193, 0.6701, 0.6701, -0.333, 0.6667, 0.6668, -0.333, 0.3608, 0.8712, 0.3193, -4.628e-05, -0.9477, 0.3193, -0.3627, -0.8755, -0.333, -0.3608, -0.8712, -0.333, 1.555e-05, -0.9429, 0.3193, -0.3626, 0.8756, 0.3193, 4.582e-05, 0.9477, -0.333, -1.601e-05, 0.9429, -0.333, -0.3609, 0.8711, 0.3193, 4.582e-05, 0.9477, 0.3193, 0.3627, 0.8755, -0.333, 0.3608, 0.8712, -0.333, -1.601e-05, 0.9429, 0.3193, 0.3626, -0.8755, 0.3193, -4.628e-05, -0.9477, -0.333, 1.555e-05, -0.9429, -0.333, 0.3609, -0.8711, 0.3193, -0.6701, 0.6701, 0.3193, -0.3626, 0.8756, -0.333, -0.3609, 0.8711, -0.333, -0.6668, 0.6667, 0.3193, 0.6701, -0.6701, 0.3193, 0.3626, -0.8755, -0.333, 0.3609, -0.8711, -0.333, 0.6668, -0.6667, 0.6523, 0.29, -0.7003, 0.6523, -3.694e-05, -0.758, 0.07173, 5.342e-05, -0.9974, 0.07173, 0.3817, -0.9215, 0.6523, 3.687e-05, 0.758, 0.6523, 0.2901, 0.7003, 0.07173, 0.3816, 0.9215, 0.07173, -5.355e-05, 0.9974, 0.6523, -0.29, 0.7003, 0.6523, 3.687e-05, 0.758, 0.07173, -5.355e-05, 0.9974, 0.07173, -0.3818, 0.9215, 0.6523, -3.694e-05, -0.758, 0.6523, -0.2901, -0.7003, 0.07173, -0.3816, -0.9215, 0.07173, 5.342e-05, -0.9974, 0.6523, 0.2901, 0.7003, 0.6523, 0.536, 0.536, 0.07173, 0.7052, 0.7053, 0.07173, 0.3816, 0.9215, 0.6523, -0.2901, -0.7003, 0.6523, -0.536, -0.536, 0.07173, -0.7052, -0.7053, 0.07173, -0.3816, -0.9215, 0.6523, 0.536, 0.536, 0.6523, 0.7003, 0.29, 0.07173, 0.9215, 0.3817, 0.07173, 0.7052, 0.7053, 0.6523, -0.536, -0.536, 0.6523, -0.7003, -0.29, 0.07173, -0.9215, -0.3817, 0.07173, -0.7052, -0.7053, 0.6523, 0.7003, 0.29, 0.6523, 0.758, -3.671e-05, 0.07173, 0.9974, 5.386e-05, 0.07173, 0.9215, 0.3817, 0.6523, -0.7003, -0.29, 0.6523, -0.758, 3.679e-05, 0.07173, -0.9974, -5.371e-05, 0.07173, -0.9215, -0.3817, 0.6523, 0.758, -3.671e-05, 0.6523, 0.7003, -0.2901, 0.07173, 0.9215, -0.3816, 0.07173, 0.9974, 5.386e-05, 0.6523, -0.758, 3.679e-05, 0.6523, -0.7003, 0.2902, 0.07173, -0.9215, 0.3816, 0.07173, -0.9974, -5.371e-05, 0.6523, 0.7003, -0.2901, 0.6523, 0.5359, -0.536, 0.07173, 0.7054, -0.7052, 0.07173, 0.9215, -0.3816, 0.6523, -0.7003, 0.2902, 0.6523, -0.5359, 0.5361, 0.07173, -0.7054, 0.7052, 0.07173, -0.9215, 0.3816])] * 3)])
me_piston_3a = bpy.data.meshes.new('piston_3a')
me_piston_3a.from_pydata([(-4.0, 0.0, -32.0), (-4.0, 32.0, 0.0), (-4.0, 0.0, 0.0), (0.0, 0.0, -32.0), (0.0, 32.0, 0.0), (0.0, 0.0, 0.0), (-8.0, 28.0, -4.0), (-8.0, 4.0, -28.0), (-8.0, 4.0, -4.0), (-8.0, 16.0, -8.5), (-8.0, 13.13, -9.071), (-8.0, 10.7, -10.7), (-8.0, 9.071, -13.13), (-8.0, 8.5, -16.0), (-8.0, 9.071, -18.87), (-8.0, 10.7, -21.3), (-8.0, 13.13, -22.93), (-8.0, 16.0, -23.5), (-8.0, 18.87, -22.93), (-8.0, 21.3, -21.3), (-8.0, 22.93, -18.87), (-8.0, 23.5, -16.0), (-8.0, 22.93, -13.13), (-8.0, 21.3, -10.7), (-8.0, 18.87, -9.071), (-124.0, 9.071, -13.13), (-124.0, 22.93, -18.87), (-124.0, 8.5, -16.0), (-124.0, 23.5, -16.0), (-124.0, 9.071, -18.87), (-124.0, 22.93, -13.13), (-124.0, 10.7, -21.3), (-124.0, 21.3, -10.7), (-124.0, 13.13, -22.93), (-124.0, 18.87, -9.071), (-124.0, 16.0, -23.5), (-124.0, 13.13, -9.071), (-124.0, 18.87, -22.93), (-124.0, 10.7, -10.7), (-124.0, 21.3, -21.3), (-124.0, 16.0, -8.5)], [], [(0, 2, 8, 7), (1, 2, 5, 4), (5, 2, 0, 3), (2, 1, 6, 8), (12, 11, 38, 25), (20, 19, 39, 26), (13, 12, 25, 27), (21, 20, 26, 28), (14, 13, 27, 29), (22, 21, 28, 30), (15, 14, 29, 31), (23, 22, 30, 32), (16, 15, 31, 33), (24, 23, 32, 34), (17, 16, 33, 35), (10, 9, 40, 36), (9, 24, 34, 40), (18, 17, 35, 37), (11, 10, 36, 38), (19, 18, 37, 39)])
me_piston_3a.polygons.foreach_set('use_smooth', [0, 0, 0, 0, 1, 1, 1, 1, 1, 1, 1, 1, 1, 1, 1, 1, 1, 1, 1, 1])
me_piston_3a.polygons.foreach_set('material_index', [2, 2, 2, 2, 0, 0, 0, 0, 0, 0, 0, 0, 0, 0, 0, 0, 0, 0, 0, 0])
_k = set([(25, 27), (25, 38), (26, 28), (26, 39), (27, 29), (28, 30), (29, 31), (30, 32), (31, 33), (32, 34), (33, 35), (34, 40), (35, 37), (36, 38), (36, 40), (37, 39)])
me_piston_3a.attributes.new('sharp_edge', 'BOOLEAN', 'EDGE').data.foreach_set('value', [ (min(e.vertices), max(e.vertices)) in _k for e in me_piston_3a.edges])
_uv = me_piston_3a.uv_layers.new(name='UVMap')
_uv.uv.foreach_set('vector', [0.08842, 3.815e-05, 0.08842, 0.5, 3.815e-05, 0.4375, 3.815e-05, 0.06253, 0.08842, 1.0, 0.08842, 0.5, 0.1509, 0.5, 0.1509, 1.0, 0.1509, 0.5, 0.08842, 0.5, 0.08842, 3.815e-05, 0.1509, 3.815e-05, 0.08842, 0.5, 0.08842, 1.0, 3.815e-05, 0.9375, 3.815e-05, 0.5625, 0.5677, 0.9999, 0.5046, 0.9999, 0.5046, 6.104e-05, 0.5677, 6.104e-05, 0.06322, 0.9999, 0.0001585, 0.9999, 0.0001585, 6.104e-05, 0.06322, 6.104e-05, 0.6308, 0.9999, 0.5677, 0.9999, 0.5677, 6.104e-05, 0.6308, 6.104e-05, 0.1263, 0.9999, 0.06322, 0.9999, 0.06322, 6.104e-05, 0.1263, 6.104e-05, 0.6938, 0.9999, 0.6308, 0.9999, 0.6308, 6.104e-05, 0.6938, 6.104e-05, 0.1893, 0.9999, 0.1263, 0.9999, 0.1263, 6.104e-05, 0.1893, 6.104e-05, 0.7569, 0.9999, 0.6938, 0.9999, 0.6938, 6.104e-05, 0.7569, 6.104e-05, 0.2524, 0.9999, 0.1893, 0.9999, 0.1893, 6.104e-05, 0.2524, 6.104e-05, 0.8199, 0.9999, 0.7569, 0.9999, 0.7569, 6.104e-05, 0.8199, 6.104e-05, 0.3155, 0.9999, 0.2524, 0.9999, 0.2524, 6.104e-05, 0.3155, 6.104e-05, 0.883, 0.9999, 0.8199, 0.9999, 0.8199, 6.104e-05, 0.883, 6.104e-05, 0.4416, 0.9999, 0.3785, 0.9999, 0.3785, 6.104e-05, 0.4416, 6.104e-05, 0.3785, 0.9999, 0.3155, 0.9999, 0.3155, 6.104e-05, 0.3785, 6.104e-05, 0.94, 0.9999, 0.883, 0.9999, 0.883, 6.104e-05, 0.94, 6.104e-05, 0.5046, 0.9999, 0.4416, 0.9999, 0.4416, 6.104e-05, 0.5046, 6.104e-05, 1.0, 0.9999, 0.94, 0.9999, 0.94, 6.104e-05, 1.0, 6.104e-05])
me_piston_3a.materials.append(mat_metal_lift)
me_piston_3a.materials.append(mat_metalwall_bts_5)
me_piston_3a.materials.append(mat_plasticwall_1b)
me_piston_3a.update()
me_piston_3a.normals_split_custom_set([tuple(v) for v in zip(*[iter([-0.7071, -0.7071, 4.215e-08, -0.7071, -0.7071, 4.215e-08, -0.7071, -0.7071, 4.215e-08, -0.7071, -0.7071, 4.215e-08, 0.0, 0.0, 1.0, 0.0, 0.0, 1.0, 0.0, 0.0, 1.0, 0.0, 0.0, 1.0, 0.0, -1.0, 0.0, 0.0, -1.0, 0.0, 0.0, -1.0, 0.0, 0.0, -1.0, 0.0, -0.7071, -2.408e-08, 0.7071, -0.7071, -2.408e-08, 0.7071, -0.7071, -2.408e-08, 0.7071, -0.7071, -2.408e-08, 0.7071, 0.3054, -0.8797, 0.3645, 0.3054, -0.6733, 0.6734, -0.3124, -0.6718, 0.6717, -0.3124, -0.8777, 0.3634, 0.3054, 0.8797, -0.3644, 0.3054, 0.6732, -0.6734, -0.3124, 0.6718, -0.6717, -0.3124, 0.8777, -0.3635, 0.3054, -0.9522, 4.385e-05, 0.3054, -0.8797, 0.3645, -0.3124, -0.8777, 0.3634, -0.3124, -0.95, -4.494e-05, 0.3054, 0.9522, -4.297e-05, 0.3054, 0.8797, -0.3644, -0.3124, 0.8777, -0.3635, -0.3124, 0.95, 4.582e-05, 0.3054, -0.8797, -0.3644, 0.3054, -0.9522, 4.385e-05, -0.3124, -0.95, -4.494e-05, -0.3124, -0.8776, -0.3636, 0.3054, 0.8797, 0.3644, 0.3054, 0.9522, -4.297e-05, -0.3124, 0.95, 4.582e-05, -0.3124, 0.8776, 0.3636, 0.3054, -0.6733, -0.6733, 0.3054, -0.8797, -0.3644, -0.3124, -0.8776, -0.3636, -0.3124, -0.6717, -0.6718, 0.3054, 0.6733, 0.6733, 0.3054, 0.8797, 0.3644, -0.3124, 0.8776, 0.3636, -0.3124, 0.6717, 0.6718, 0.3054, -0.3644, -0.8797, 0.3054, -0.6733, -0.6733, -0.3124, -0.6717, -0.6718, -0.3124, -0.3635, -0.8776, 0.3054, 0.3644, 0.8797, 0.3054, 0.6733, 0.6733, -0.3124, 0.6717, 0.6718, -0.3124, 0.3635, 0.8777, 0.3054, -4.43e-05, -0.9522, 0.3054, -0.3644, -0.8797, -0.3124, -0.3635, -0.8776, -0.3124, 4.449e-05, -0.95, 0.3054, -0.3644, 0.8797, 0.3054, 4.414e-05, 0.9522, -0.3124, -4.465e-05, 0.95, -0.3124, -0.3636, 0.8776, 0.3054, 4.414e-05, 0.9522, 0.3054, 0.3644, 0.8797, -0.3124, 0.3635, 0.8777, -0.3124, -4.465e-05, 0.95, 0.3054, 0.3644, -0.8797, 0.3054, -4.43e-05, -0.9522, -0.3124, 4.449e-05, -0.95, -0.3124, 0.3636, -0.8776, 0.3054, -0.6733, 0.6734, 0.3054, -0.3644, 0.8797, -0.3124, -0.3636, 0.8776, -0.3124, -0.6718, 0.6717, 0.3054, 0.6732, -0.6734, 0.3054, 0.3644, -0.8797, -0.3124, 0.3636, -0.8776, -0.3124, 0.6718, -0.6717])] * 3)])
me_piston_4b = bpy.data.meshes.new('piston_4b')
me_piston_4b.from_pydata([(-252.0, -6.761, -12.17), (-252.0, -6.0, -16.0), (-252.0, -8.929, -8.929), (-252.0, -12.17, -6.761), (-252.0, -16.0, -6.0), (-252.0, -19.83, -6.761), (-252.0, -23.07, -8.929), (-252.0, -25.24, -12.17), (-252.0, -26.0, -16.0), (-252.0, -25.24, -19.83), (-252.0, -23.07, -23.07), (-252.0, -19.83, -25.24), (-252.0, -16.0, -26.0), (-252.0, -12.17, -25.24), (-252.0, -8.929, -23.07), (-252.0, -6.761, -19.83), (-130.0, -8.929, -8.929), (-130.0, -12.17, -6.761), (-130.0, -23.07, -23.07), (-130.0, -19.83, -25.24), (-130.0, -16.0, -6.0), (-130.0, -16.0, -26.0), (-130.0, -19.83, -6.761), (-130.0, -12.17, -25.24), (-130.0, -23.07, -8.929), (-130.0, -8.929, -23.07), (-130.0, -25.24, -12.17), (-130.0, -6.761, -19.83), (-130.0, -26.0, -16.0), (-130.0, -6.0, -16.0), (-130.0, -6.761, -12.17), (-130.0, -25.24, -19.83), (-124.0, -13.13, -9.071), (-124.0, -18.87, -22.93), (-124.0, -16.0, -8.5), (-124.0, -16.0, -23.5), (-124.0, -18.87, -9.071), (-124.0, -13.13, -22.93), (-124.0, -21.3, -10.7), (-124.0, -10.7, -21.3), (-124.0, -22.93, -13.13), (-124.0, -9.071, -18.87), (-124.0, -23.5, -16.0), (-124.0, -9.071, -13.13), (-124.0, -22.93, -18.87), (-124.0, -10.7, -10.7), (-124.0, -21.3, -21.3), (-124.0, -8.5, -16.0)], [], [(46, 44, 31, 18), (45, 43, 30, 16), (17, 16, 2, 3), (19, 18, 10, 11), (20, 17, 3, 4), (21, 19, 11, 12), (22, 20, 4, 5), (23, 21, 12, 13), (24, 22, 5, 6), (25, 23, 13, 14), (26, 24, 6, 7), (27, 25, 14, 15), (28, 26, 7, 8), (30, 29, 1, 0), (29, 27, 15, 1), (31, 28, 8, 9), (16, 30, 0, 2), (18, 31, 9, 10), (44, 42, 28, 31), (47, 41, 27, 29), (43, 47, 29, 30), (42, 40, 26, 28), (41, 39, 25, 27), (40, 38, 24, 26), (39, 37, 23, 25), (38, 36, 22, 24), (37, 35, 21, 23), (36, 34, 20, 22), (35, 33, 19, 21), (34, 32, 17, 20), (33, 46, 18, 19), (32, 45, 16, 17)])
me_piston_4b.polygons.foreach_set('use_smooth', [True] * 32)
me_piston_4b.polygons.foreach_set('material_index', [1, 1, 0, 0, 0, 0, 0, 0, 0, 0, 0, 0, 0, 0, 0, 0, 0, 0, 1, 1, 1, 1, 1, 1, 1, 1, 1, 1, 1, 1, 1, 1])
_k = set([(16, 17), (16, 30), (17, 20), (18, 19), (18, 31), (19, 21), (20, 22), (21, 23), (22, 24), (23, 25), (24, 26), (25, 27), (26, 28), (27, 29), (28, 31), (29, 30), (32, 34), (32, 45), (33, 35), (33, 46), (34, 36), (35, 37), (36, 38), (37, 39), (38, 40), (39, 41), (40, 42), (41, 47), (42, 44), (43, 45), (43, 47), (44, 46)])
me_piston_4b.attributes.new('sharp_edge', 'BOOLEAN', 'EDGE').data.foreach_set('value', [ (min(e.vertices), max(e.vertices)) in _k for e in me_piston_4b.edges])
_uv = me_piston_4b.uv_layers.new(name='UVMap')
_uv.uv.foreach_set('vector', [0.6282, 0.5224, 0.6509, 0.4885, 0.7159, 0.5154, 0.678, 0.5722, 0.4803, 0.3745, 0.4576, 0.4084, 0.3926, 0.3815, 0.4306, 0.3247, 0.3743, 0.9999, 0.312, 0.9999, 0.312, 0.0001373, 0.3743, 0.0001373, 0.8731, 0.9999, 0.8108, 0.9999, 0.8108, 0.0001373, 0.8731, 0.0001373, 0.4367, 0.9999, 0.3743, 0.9999, 0.3743, 0.0001373, 0.4367, 0.0001373, 0.9355, 0.9999, 0.8731, 0.9999, 0.8731, 0.0001373, 0.9355, 0.0001373, 0.499, 0.9999, 0.4367, 0.9999, 0.4367, 0.0001373, 0.499, 0.0001373, 1.0, 0.9999, 0.9355, 0.9999, 0.9355, 0.0001373, 1.0, 0.0001373, 0.5614, 0.9999, 0.499, 0.9999, 0.499, 0.0001373, 0.5614, 0.0001373, 0.06261, 0.9999, 0.0002566, 0.9999, 0.0002566, 0.0001373, 0.06261, 0.0001373, 0.6237, 0.9999, 0.5614, 0.9999, 0.5614, 0.0001373, 0.6237, 0.0001373, 0.125, 0.9999, 0.06261, 0.9999, 0.06261, 0.0001373, 0.125, 0.0001373, 0.6861, 0.9999, 0.6237, 0.9999, 0.6237, 0.0001373, 0.6861, 0.0001373, 0.2497, 0.9999, 0.1873, 0.9999, 0.1873, 0.0001373, 0.2497, 0.0001373, 0.1873, 0.9999, 0.125, 0.9999, 0.125, 0.0001373, 0.1873, 0.0001373, 0.7484, 0.9999, 0.6861, 0.9999, 0.6861, 0.0001373, 0.7484, 0.0001373, 0.312, 0.9999, 0.2497, 0.9999, 0.2497, 0.0001373, 0.312, 0.0001373, 0.8108, 0.9999, 0.7484, 0.9999, 0.7484, 0.0001373, 0.8108, 0.0001373, 0.6509, 0.4885, 0.6589, 0.4485, 0.7292, 0.4485, 0.7159, 0.5154, 0.4497, 0.4485, 0.4576, 0.4885, 0.3926, 0.5154, 0.3793, 0.4485, 0.4576, 0.4084, 0.4497, 0.4485, 0.3793, 0.4485, 0.3926, 0.3815, 0.6589, 0.4485, 0.6509, 0.4084, 0.7159, 0.3815, 0.7292, 0.4485, 0.4576, 0.4885, 0.4803, 0.5224, 0.4306, 0.5722, 0.3926, 0.5154, 0.6509, 0.4084, 0.6282, 0.3745, 0.678, 0.3247, 0.7159, 0.3815, 0.4803, 0.5224, 0.5142, 0.5451, 0.4873, 0.6101, 0.4306, 0.5722, 0.6282, 0.3745, 0.5943, 0.3518, 0.6212, 0.2868, 0.678, 0.3247, 0.5142, 0.5451, 0.5543, 0.5531, 0.5543, 0.6234, 0.4873, 0.6101, 0.5943, 0.3518, 0.5543, 0.3439, 0.5543, 0.2735, 0.6212, 0.2868, 0.5543, 0.5531, 0.5943, 0.5451, 0.6212, 0.6101, 0.5543, 0.6234, 0.5543, 0.3439, 0.5142, 0.3518, 0.4873, 0.2868, 0.5543, 0.2735, 0.5943, 0.5451, 0.6282, 0.5224, 0.678, 0.5722, 0.6212, 0.6101, 0.5142, 0.3518, 0.4803, 0.3745, 0.4306, 0.3247, 0.4873, 0.2868])
me_piston_4b.materials.append(mat_metal_lift)
me_piston_4b.materials.append(mat_metalwall_bts_5)
me_piston_4b.materials.append(mat_plasticwall_1b)
me_piston_4b.update()
me_piston_4b.normals_split_custom_set([tuple(v) for v in zip(*[iter([0.6523, -0.536, -0.5359, 0.6523, -0.7003, -0.29, 0.07173, -0.9215, -0.3817, 0.07173, -0.7052, -0.7054, 0.6523, 0.5361, 0.5359, 0.6523, 0.7003, 0.29, 0.07173, 0.9215, 0.3818, 0.07173, 0.7052, 0.7054, 0.3193, 0.3628, 0.8755, 0.3193, 0.6701, 0.6701, -0.333, 0.6667, 0.6668, -0.333, 0.3608, 0.8712, 0.3193, -0.3627, -0.8755, 0.3193, -0.6702, -0.67, -0.333, -0.6667, -0.6668, -0.333, -0.3608, -0.8712, 0.3193, 4.58e-05, 0.9477, 0.3193, 0.3628, 0.8755, -0.333, 0.3608, 0.8712, -0.333, -1.603e-05, 0.9429, 0.3193, -4.586e-05, -0.9477, 0.3193, -0.3627, -0.8755, -0.333, -0.3608, -0.8712, -0.333, 1.597e-05, -0.9429, 0.3193, -0.3626, 0.8755, 0.3193, 4.58e-05, 0.9477, -0.333, -1.603e-05, 0.9429, -0.333, -0.3609, 0.8711, 0.3193, 0.3626, -0.8755, 0.3193, -4.586e-05, -0.9477, -0.333, 1.597e-05, -0.9429, -0.333, 0.3609, -0.8711, 0.3193, -0.6701, 0.6701, 0.3193, -0.3626, 0.8755, -0.333, -0.3609, 0.8711, -0.333, -0.6668, 0.6667, 0.3193, 0.6701, -0.6701, 0.3193, 0.3626, -0.8755, -0.333, 0.3609, -0.8711, -0.333, 0.6668, -0.6667, 0.3193, -0.8755, 0.3627, 0.3193, -0.6701, 0.6701, -0.333, -0.6668, 0.6667, -0.333, -0.8712, 0.3608, 0.3193, 0.8755, -0.3627, 0.3193, 0.6701, -0.6701, -0.333, 0.6668, -0.6667, -0.333, 0.8712, -0.3608, 0.3193, -0.9477, 4.624e-05, 0.3193, -0.8755, 0.3627, -0.333, -0.8712, 0.3608, -0.333, -0.9429, -1.559e-05, 0.3193, 0.8756, 0.3626, 0.3193, 0.9477, -4.583e-05, -0.333, 0.9429, 1.6e-05, -0.333, 0.8711, 0.3609, 0.3193, 0.9477, -4.583e-05, 0.3193, 0.8755, -0.3627, -0.333, 0.8712, -0.3608, -0.333, 0.9429, 1.6e-05, 0.3193, -0.8755, -0.3626, 0.3193, -0.9477, 4.624e-05, -0.333, -0.9429, -1.559e-05, -0.333, -0.8711, -0.3609, 0.3193, 0.6701, 0.6701, 0.3193, 0.8756, 0.3626, -0.333, 0.8711, 0.3609, -0.333, 0.6667, 0.6668, 0.3193, -0.6702, -0.67, 0.3193, -0.8755, -0.3626, -0.333, -0.8711, -0.3609, -0.333, -0.6667, -0.6668, 0.6523, -0.7003, -0.29, 0.6523, -0.758, 3.729e-05, 0.07173, -0.9974, -5.307e-05, 0.07173, -0.9215, -0.3817, 0.6523, 0.758, -3.696e-05, 0.6523, 0.7003, -0.2901, 0.07173, 0.9215, -0.3816, 0.07173, 0.9974, 5.347e-05, 0.6523, 0.7003, 0.29, 0.6523, 0.758, -3.696e-05, 0.07173, 0.9974, 5.347e-05, 0.07173, 0.9215, 0.3818, 0.6523, -0.758, 3.729e-05, 0.6523, -0.7003, 0.2901, 0.07173, -0.9215, 0.3816, 0.07173, -0.9974, -5.307e-05, 0.6523, 0.7003, -0.2901, 0.6523, 0.536, -0.536, 0.07173, 0.7053, -0.7052, 0.07173, 0.9215, -0.3816, 0.6523, -0.7003, 0.2901, 0.6523, -0.536, 0.536, 0.07173, -0.7053, 0.7052, 0.07173, -0.9215, 0.3816, 0.6523, 0.536, -0.536, 0.6523, 0.29, -0.7003, 0.07173, 0.3817, -0.9215, 0.07173, 0.7053, -0.7052, 0.6523, -0.536, 0.536, 0.6523, -0.29, 0.7003, 0.07173, -0.3817, 0.9215, 0.07173, -0.7053, 0.7052, 0.6523, 0.29, -0.7003, 0.6523, -3.673e-05, -0.758, 0.07173, 5.377e-05, -0.9974, 0.07173, 0.3817, -0.9215, 0.6523, -0.29, 0.7003, 0.6523, 3.669e-05, 0.758, 0.07173, -5.377e-05, 0.9974, 0.07173, -0.3817, 0.9215, 0.6523, -3.673e-05, -0.758, 0.6523, -0.2901, -0.7003, 0.07173, -0.3816, -0.9215, 0.07173, 5.377e-05, -0.9974, 0.6523, 3.669e-05, 0.758, 0.6523, 0.2902, 0.7003, 0.07173, 0.3816, 0.9215, 0.07173, -5.377e-05, 0.9974, 0.6523, -0.2901, -0.7003, 0.6523, -0.536, -0.5359, 0.07173, -0.7052, -0.7054, 0.07173, -0.3816, -0.9215, 0.6523, 0.2902, 0.7003, 0.6523, 0.5361, 0.5359, 0.07173, 0.7052, 0.7054, 0.07173, 0.3816, 0.9215])] * 3)])
me_piston_4a = bpy.data.meshes.new('piston_4a')
me_piston_4a.from_pydata([(-4.0, -32.0, 0.0), (-4.0, 0.0, -32.0), (-4.0, 0.0, 0.0), (0.0, -32.0, 0.0), (0.0, 0.0, -32.0), (0.0, 0.0, 0.0), (-8.0, -4.0, -28.0), (-8.0, -28.0, -4.0), (-8.0, -4.0, -4.0), (-8.0, -8.5, -16.0), (-8.0, -9.071, -13.13), (-8.0, -10.7, -10.7), (-8.0, -13.13, -9.071), (-8.0, -16.0, -8.5), (-8.0, -18.87, -9.071), (-8.0, -21.3, -10.7), (-8.0, -22.93, -13.13), (-8.0, -23.5, -16.0), (-8.0, -22.93, -18.87), (-8.0, -21.3, -21.3), (-8.0, -18.87, -22.93), (-8.0, -16.0, -23.5), (-8.0, -13.13, -22.93), (-8.0, -10.7, -21.3), (-8.0, -9.071, -18.87), (-124.0, -13.13, -9.071), (-124.0, -18.87, -22.93), (-124.0, -16.0, -8.5), (-124.0, -16.0, -23.5), (-124.0, -18.87, -9.071), (-124.0, -13.13, -22.93), (-124.0, -21.3, -10.7), (-124.0, -10.7, -21.3), (-124.0, -22.93, -13.13), (-124.0, -9.071, -18.87), (-124.0, -23.5, -16.0), (-124.0, -9.071, -13.13), (-124.0, -22.93, -18.87), (-124.0, -10.7, -10.7), (-124.0, -21.3, -21.3), (-124.0, -8.5, -16.0)], [], [(0, 2, 8, 7), (1, 2, 5, 4), (5, 2, 0, 3), (2, 1, 6, 8), (12, 11, 38, 25), (20, 19, 39, 26), (13, 12, 25, 27), (21, 20, 26, 28), (14, 13, 27, 29), (22, 21, 28, 30), (15, 14, 29, 31), (23, 22, 30, 32), (16, 15, 31, 33), (24, 23, 32, 34), (17, 16, 33, 35), (10, 9, 40, 36), (9, 24, 34, 40), (18, 17, 35, 37), (11, 10, 36, 38), (19, 18, 37, 39)])
me_piston_4a.polygons.foreach_set('use_smooth', [0, 0, 0, 0, 1, 1, 1, 1, 1, 1, 1, 1, 1, 1, 1, 1, 1, 1, 1, 1])
me_piston_4a.polygons.foreach_set('material_index', [2, 2, 2, 2, 0, 0, 0, 0, 0, 0, 0, 0, 0, 0, 0, 0, 0, 0, 0, 0])
_k = set([(25, 27), (25, 38), (26, 28), (26, 39), (27, 29), (28, 30), (29, 31), (30, 32), (31, 33), (32, 34), (33, 35), (34, 40), (35, 37), (36, 38), (36, 40), (37, 39)])
me_piston_4a.attributes.new('sharp_edge', 'BOOLEAN', 'EDGE').data.foreach_set('value', [ (min(e.vertices), max(e.vertices)) in _k for e in me_piston_4a.edges])
_uv = me_piston_4a.uv_layers.new(name='UVMap')
_uv.uv.foreach_set('vector', [0.08842, 3.815e-05, 0.08842, 0.5, 3.815e-05, 0.4375, 3.815e-05, 0.06253, 0.08842, 1.0, 0.08842, 0.5, 0.1509, 0.5, 0.1509, 1.0, 0.1509, 0.5, 0.08842, 0.5, 0.08842, 3.815e-05, 0.1509, 3.815e-05, 0.08842, 0.5, 0.08842, 1.0, 3.815e-05, 0.9375, 3.815e-05, 0.5625, 0.5677, 0.9999, 0.5046, 0.9999, 0.5046, 6.104e-05, 0.5677, 6.104e-05, 0.06322, 0.9999, 0.0001585, 0.9999, 0.0001585, 6.104e-05, 0.06322, 6.104e-05, 0.6308, 0.9999, 0.5677, 0.9999, 0.5677, 6.104e-05, 0.6308, 6.104e-05, 0.1263, 0.9999, 0.06322, 0.9999, 0.06322, 6.104e-05, 0.1263, 6.104e-05, 0.6938, 0.9999, 0.6308, 0.9999, 0.6308, 6.104e-05, 0.6938, 6.104e-05, 0.1893, 0.9999, 0.1263, 0.9999, 0.1263, 6.104e-05, 0.1893, 6.104e-05, 0.7569, 0.9999, 0.6938, 0.9999, 0.6938, 6.104e-05, 0.7569, 6.104e-05, 0.2524, 0.9999, 0.1893, 0.9999, 0.1893, 6.104e-05, 0.2524, 6.104e-05, 0.8199, 0.9999, 0.7569, 0.9999, 0.7569, 6.104e-05, 0.8199, 6.104e-05, 0.3155, 0.9999, 0.2524, 0.9999, 0.2524, 6.104e-05, 0.3155, 6.104e-05, 0.883, 0.9999, 0.8199, 0.9999, 0.8199, 6.104e-05, 0.883, 6.104e-05, 0.4416, 0.9999, 0.3785, 0.9999, 0.3785, 6.104e-05, 0.4416, 6.104e-05, 0.3785, 0.9999, 0.3155, 0.9999, 0.3155, 6.104e-05, 0.3785, 6.104e-05, 0.94, 0.9999, 0.883, 0.9999, 0.883, 6.104e-05, 0.94, 6.104e-05, 0.5046, 0.9999, 0.4416, 0.9999, 0.4416, 6.104e-05, 0.5046, 6.104e-05, 1.0, 0.9999, 0.94, 0.9999, 0.94, 6.104e-05, 1.0, 6.104e-05])
me_piston_4a.materials.append(mat_metal_lift)
me_piston_4a.materials.append(mat_metalwall_bts_5)
me_piston_4a.materials.append(mat_plasticwall_1b)
me_piston_4a.update()
me_piston_4a.normals_split_custom_set([tuple(v) for v in zip(*[iter([-0.7071, 6.021e-08, 0.7071, -0.7071, 6.021e-08, 0.7071, -0.7071, 6.021e-08, 0.7071, -0.7071, 6.021e-08, 0.7071, 0.0, 1.0, 0.0, 0.0, 1.0, 0.0, 0.0, 1.0, 0.0, 0.0, 1.0, 0.0, 0.0, 0.0, 1.0, 0.0, 0.0, 1.0, 0.0, 0.0, 1.0, 0.0, 0.0, 1.0, -0.7071, 0.7071, 0.0, -0.7071, 0.7071, 0.0, -0.7071, 0.7071, 0.0, -0.7071, 0.7071, 0.0, 0.3054, 0.3645, 0.8797, 0.3054, 0.6734, 0.6732, -0.3124, 0.6716, 0.6718, -0.3124, 0.3634, 0.8777, 0.3054, -0.3644, -0.8797, 0.3054, -0.6734, -0.6732, -0.3124, -0.6717, -0.6718, -0.3124, -0.3635, -0.8777, 0.3054, 4.39e-05, 0.9522, 0.3054, 0.3645, 0.8797, -0.3124, 0.3634, 0.8777, -0.3124, -4.489e-05, 0.95, 0.3054, -4.304e-05, -0.9522, 0.3054, -0.3644, -0.8797, -0.3124, -0.3635, -0.8777, -0.3124, 4.575e-05, -0.95, 0.3054, -0.3644, 0.8797, 0.3054, 4.39e-05, 0.9522, -0.3124, -4.489e-05, 0.95, -0.3124, -0.3636, 0.8776, 0.3054, 0.3644, -0.8797, 0.3054, -4.304e-05, -0.9522, -0.3124, 4.575e-05, -0.95, -0.3124, 0.3636, -0.8776, 0.3054, -0.6733, 0.6733, 0.3054, -0.3644, 0.8797, -0.3124, -0.3636, 0.8776, -0.3124, -0.6718, 0.6717, 0.3054, 0.6733, -0.6733, 0.3054, 0.3644, -0.8797, -0.3124, 0.3636, -0.8776, -0.3124, 0.6718, -0.6717, 0.3054, -0.8797, 0.3644, 0.3054, -0.6733, 0.6733, -0.3124, -0.6718, 0.6717, -0.3124, -0.8777, 0.3635, 0.3054, 0.8797, -0.3644, 0.3054, 0.6733, -0.6733, -0.3124, 0.6718, -0.6717, -0.3124, 0.8777, -0.3635, 0.3054, -0.9522, 4.493e-05, 0.3054, -0.8797, 0.3644, -0.3124, -0.8777, 0.3635, -0.3124, -0.95, -4.386e-05, 0.3054, 0.8797, 0.3644, 0.3054, 0.9522, -4.401e-05, -0.3124, 0.95, 4.478e-05, -0.3124, 0.8776, 0.3636, 0.3054, 0.9522, -4.401e-05, 0.3054, 0.8797, -0.3644, -0.3124, 0.8777, -0.3635, -0.3124, 0.95, 4.478e-05, 0.3054, -0.8797, -0.3644, 0.3054, -0.9522, 4.493e-05, -0.3124, -0.95, -4.386e-05, -0.3124, -0.8776, -0.3636, 0.3054, 0.6734, 0.6732, 0.3054, 0.8797, 0.3644, -0.3124, 0.8776, 0.3636, -0.3124, 0.6716, 0.6718, 0.3054, -0.6734, -0.6732, 0.3054, -0.8797, -0.3644, -0.3124, -0.8776, -0.3636, -0.3124, -0.6717, -0.6718])] * 3)])
me_piston_2b = bpy.data.meshes.new('piston_2b')
me_piston_2b.from_pydata([(-252.0, 6.761, 12.17), (-252.0, 6.0, 16.0), (-252.0, 8.929, 8.929), (-252.0, 12.17, 6.761), (-252.0, 16.0, 6.0), (-252.0, 19.83, 6.761), (-252.0, 23.07, 8.929), (-252.0, 25.24, 12.17), (-252.0, 26.0, 16.0), (-252.0, 25.24, 19.83), (-252.0, 23.07, 23.07), (-252.0, 19.83, 25.24), (-252.0, 16.0, 26.0), (-252.0, 12.17, 25.24), (-252.0, 8.929, 23.07), (-252.0, 6.761, 19.83), (-130.0, 8.929, 8.929), (-130.0, 12.17, 6.761), (-130.0, 23.07, 23.07), (-130.0, 19.83, 25.24), (-130.0, 16.0, 6.0), (-130.0, 16.0, 26.0), (-130.0, 19.83, 6.761), (-130.0, 12.17, 25.24), (-130.0, 23.07, 8.929), (-130.0, 8.929, 23.07), (-130.0, 25.24, 12.17), (-130.0, 6.761, 19.83), (-130.0, 26.0, 16.0), (-130.0, 6.0, 16.0), (-130.0, 6.761, 12.17), (-130.0, 25.24, 19.83), (-124.0, 13.13, 9.071), (-124.0, 18.87, 22.93), (-124.0, 16.0, 8.5), (-124.0, 16.0, 23.5), (-124.0, 18.87, 9.071), (-124.0, 13.13, 22.93), (-124.0, 21.3, 10.7), (-124.0, 10.7, 21.3), (-124.0, 22.93, 13.13), (-124.0, 9.071, 18.87), (-124.0, 23.5, 16.0), (-124.0, 9.071, 13.13), (-124.0, 22.93, 18.87), (-124.0, 10.7, 10.7), (-124.0, 21.3, 21.3), (-124.0, 8.5, 16.0)], [], [(46, 44, 31, 18), (45, 43, 30, 16), (17, 16, 2, 3), (19, 18, 10, 11), (20, 17, 3, 4), (21, 19, 11, 12), (22, 20, 4, 5), (23, 21, 12, 13), (24, 22, 5, 6), (25, 23, 13, 14), (26, 24, 6, 7), (27, 25, 14, 15), (28, 26, 7, 8), (30, 29, 1, 0), (29, 27, 15, 1), (31, 28, 8, 9), (16, 30, 0, 2), (18, 31, 9, 10), (44, 42, 28, 31), (47, 41, 27, 29), (43, 47, 29, 30), (42, 40, 26, 28), (41, 39, 25, 27), (40, 38, 24, 26), (39, 37, 23, 25), (38, 36, 22, 24), (37, 35, 21, 23), (36, 34, 20, 22), (35, 33, 19, 21), (34, 32, 17, 20), (33, 46, 18, 19), (32, 45, 16, 17)])
me_piston_2b.polygons.foreach_set('use_smooth', [True] * 32)
me_piston_2b.polygons.foreach_set('material_index', [1, 1, 0, 0, 0, 0, 0, 0, 0, 0, 0, 0, 0, 0, 0, 0, 0, 0, 1, 1, 1, 1, 1, 1, 1, 1, 1, 1, 1, 1, 1, 1])
_k = set([(16, 17), (16, 30), (17, 20), (18, 19), (18, 31), (19, 21), (20, 22), (21, 23), (22, 24), (23, 25), (24, 26), (25, 27), (26, 28), (27, 29), (28, 31), (29, 30), (32, 34), (32, 45), (33, 35), (33, 46), (34, 36), (35, 37), (36, 38), (37, 39), (38, 40), (39, 41), (40, 42), (41, 47), (42, 44), (43, 45), (43, 47), (44, 46)])
me_piston_2b.attributes.new('sharp_edge', 'BOOLEAN', 'EDGE').data.foreach_set('value', [ (min(e.vertices), max(e.vertices)) in _k for e in me_piston_2b.edges])
_uv = me_piston_2b.uv_layers.new(name='UVMap')
_uv.uv.foreach_set('vector', [0.6282, 0.5224, 0.6509, 0.4885, 0.7159, 0.5154, 0.678, 0.5722, 0.4803, 0.3745, 0.4576, 0.4084, 0.3926, 0.3815, 0.4306, 0.3247, 0.3743, 0.9999, 0.312, 0.9999, 0.312, 0.0001373, 0.3743, 0.0001373, 0.8731, 0.9999, 0.8108, 0.9999, 0.8108, 0.0001373, 0.8731, 0.0001373, 0.4367, 0.9999, 0.3743, 0.9999, 0.3743, 0.0001373, 0.4367, 0.0001373, 0.9355, 0.9999, 0.8731, 0.9999, 0.8731, 0.0001373, 0.9355, 0.0001373, 0.499, 0.9999, 0.4367, 0.9999, 0.4367, 0.0001373, 0.499, 0.0001373, 1.0, 0.9999, 0.9355, 0.9999, 0.9355, 0.0001373, 1.0, 0.0001373, 0.5614, 0.9999, 0.499, 0.9999, 0.499, 0.0001373, 0.5614, 0.0001373, 0.06261, 0.9999, 0.0002566, 0.9999, 0.0002566, 0.0001373, 0.06261, 0.0001373, 0.6237, 0.9999, 0.5614, 0.9999, 0.5614, 0.0001373, 0.6237, 0.0001373, 0.125, 0.9999, 0.06261, 0.9999, 0.06261, 0.0001373, 0.125, 0.0001373, 0.6861, 0.9999, 0.6237, 0.9999, 0.6237, 0.0001373, 0.6861, 0.0001373, 0.2497, 0.9999, 0.1873, 0.9999, 0.1873, 0.0001373, 0.2497, 0.0001373, 0.1873, 0.9999, 0.125, 0.9999, 0.125, 0.0001373, 0.1873, 0.0001373, 0.7484, 0.9999, 0.6861, 0.9999, 0.6861, 0.0001373, 0.7484, 0.0001373, 0.312, 0.9999, 0.2497, 0.9999, 0.2497, 0.0001373, 0.312, 0.0001373, 0.8108, 0.9999, 0.7484, 0.9999, 0.7484, 0.0001373, 0.8108, 0.0001373, 0.6509, 0.4885, 0.6589, 0.4485, 0.7292, 0.4485, 0.7159, 0.5154, 0.4497, 0.4485, 0.4576, 0.4885, 0.3926, 0.5154, 0.3793, 0.4485, 0.4576, 0.4084, 0.4497, 0.4485, 0.3793, 0.4485, 0.3926, 0.3815, 0.6589, 0.4485, 0.6509, 0.4084, 0.7159, 0.3815, 0.7292, 0.4485, 0.4576, 0.4885, 0.4803, 0.5224, 0.4306, 0.5722, 0.3926, 0.5154, 0.6509, 0.4084, 0.6282, 0.3745, 0.678, 0.3247, 0.7159, 0.3815, 0.4803, 0.5224, 0.5142, 0.5451, 0.4873, 0.6101, 0.4306, 0.5722, 0.6282, 0.3745, 0.5943, 0.3518, 0.6212, 0.2868, 0.678, 0.3247, 0.5142, 0.5451, 0.5543, 0.5531, 0.5543, 0.6234, 0.4873, 0.6101, 0.5943, 0.3518, 0.5543, 0.3439, 0.5543, 0.2735, 0.6212, 0.2868, 0.5543, 0.5531, 0.5943, 0.5451, 0.6212, 0.6101, 0.5543, 0.6234, 0.5543, 0.3439, 0.5142, 0.3518, 0.4873, 0.2868, 0.5543, 0.2735, 0.5943, 0.5451, 0.6282, 0.5224, 0.678, 0.5722, 0.6212, 0.6101, 0.5142, 0.3518, 0.4803, 0.3745, 0.4306, 0.3247, 0.4873, 0.2868])
me_piston_2b.materials.append(mat_metal_lift)
me_piston_2b.materials.append(mat_metalwall_bts_5)
me_piston_2b.materials.append(mat_plasticwall_1b)
me_piston_2b.update()
me_piston_2b.normals_split_custom_set([tuple(v) for v in zip(*[iter([0.6523, 0.536, 0.5359, 0.6523, 0.7003, 0.29, 0.07173, 0.9215, 0.3817, 0.07173, 0.7052, 0.7054, 0.6523, -0.5361, -0.5359, 0.6523, -0.7003, -0.29, 0.07173, -0.9215, -0.3818, 0.07173, -0.7052, -0.7054, 0.3193, -0.3628, -0.8755, 0.3193, -0.6702, -0.67, -0.333, -0.6667, -0.6668, -0.333, -0.3608, -0.8712, 0.3193, 0.3627, 0.8755, 0.3193, 0.6702, 0.67, -0.333, 0.6667, 0.6668, -0.333, 0.3608, 0.8712, 0.3193, -4.551e-05, -0.9477, 0.3193, -0.3628, -0.8755, -0.333, -0.3608, -0.8712, -0.333, 1.632e-05, -0.9429, 0.3193, 4.588e-05, 0.9477, 0.3193, 0.3627, 0.8755, -0.333, 0.3608, 0.8712, -0.333, -1.594e-05, 0.9429, 0.3193, 0.3626, -0.8755, 0.3193, -4.551e-05, -0.9477, -0.333, 1.632e-05, -0.9429, -0.333, 0.3609, -0.8711, 0.3193, -0.3626, 0.8755, 0.3193, 4.588e-05, 0.9477, -0.333, -1.594e-05, 0.9429, -0.333, -0.3609, 0.8711, 0.3193, 0.6701, -0.6701, 0.3193, 0.3626, -0.8755, -0.333, 0.3609, -0.8711, -0.333, 0.6667, -0.6668, 0.3193, -0.6701, 0.6701, 0.3193, -0.3626, 0.8755, -0.333, -0.3609, 0.8711, -0.333, -0.6668, 0.6667, 0.3193, 0.8755, -0.3627, 0.3193, 0.6701, -0.6701, -0.333, 0.6667, -0.6668, -0.333, 0.8712, -0.3608, 0.3193, -0.8755, 0.3627, 0.3193, -0.6701, 0.6701, -0.333, -0.6668, 0.6667, -0.333, -0.8712, 0.3608, 0.3193, 0.9477, -4.628e-05, 0.3193, 0.8755, -0.3627, -0.333, 0.8712, -0.3608, -0.333, 0.9429, 1.555e-05, 0.3193, -0.8756, -0.3626, 0.3193, -0.9477, 4.577e-05, -0.333, -0.9429, -1.605e-05, -0.333, -0.8711, -0.3609, 0.3193, -0.9477, 4.577e-05, 0.3193, -0.8755, 0.3627, -0.333, -0.8712, 0.3608, -0.333, -0.9429, -1.605e-05, 0.3193, 0.8755, 0.3626, 0.3193, 0.9477, -4.628e-05, -0.333, 0.9429, 1.555e-05, -0.333, 0.8711, 0.3609, 0.3193, -0.6702, -0.67, 0.3193, -0.8756, -0.3626, -0.333, -0.8711, -0.3609, -0.333, -0.6667, -0.6668, 0.3193, 0.6702, 0.67, 0.3193, 0.8755, 0.3626, -0.333, 0.8711, 0.3609, -0.333, 0.6667, 0.6668, 0.6523, 0.7003, 0.29, 0.6523, 0.758, -3.713e-05, 0.07173, 0.9974, 5.323e-05, 0.07173, 0.9215, 0.3817, 0.6523, -0.758, 3.705e-05, 0.6523, -0.7003, 0.2901, 0.07173, -0.9215, 0.3816, 0.07173, -0.9974, -5.336e-05, 0.6523, -0.7003, -0.29, 0.6523, -0.758, 3.705e-05, 0.07173, -0.9974, -5.336e-05, 0.07173, -0.9215, -0.3818, 0.6523, 0.758, -3.713e-05, 0.6523, 0.7003, -0.2901, 0.07173, 0.9215, -0.3816, 0.07173, 0.9974, 5.323e-05, 0.6523, -0.7003, 0.2901, 0.6523, -0.536, 0.536, 0.07173, -0.7053, 0.7052, 0.07173, -0.9215, 0.3816, 0.6523, 0.7003, -0.2901, 0.6523, 0.536, -0.536, 0.07173, 0.7053, -0.7052, 0.07173, 0.9215, -0.3816, 0.6523, -0.536, 0.536, 0.6523, -0.29, 0.7003, 0.07173, -0.3817, 0.9215, 0.07173, -0.7053, 0.7052, 0.6523, 0.536, -0.536, 0.6523, 0.29, -0.7003, 0.07173, 0.3817, -0.9215, 0.07173, 0.7053, -0.7052, 0.6523, -0.29, 0.7003, 0.6523, 3.669e-05, 0.758, 0.07173, -5.38e-05, 0.9974, 0.07173, -0.3817, 0.9215, 0.6523, 0.29, -0.7003, 0.6523, -3.684e-05, -0.758, 0.07173, 5.366e-05, -0.9974, 0.07173, 0.3817, -0.9215, 0.6523, 3.669e-05, 0.758, 0.6523, 0.2901, 0.7003, 0.07173, 0.3816, 0.9215, 0.07173, -5.38e-05, 0.9974, 0.6523, -3.684e-05, -0.758, 0.6523, -0.2902, -0.7003, 0.07173, -0.3816, -0.9215, 0.07173, 5.366e-05, -0.9974, 0.6523, 0.2901, 0.7003, 0.6523, 0.536, 0.5359, 0.07173, 0.7052, 0.7054, 0.07173, 0.3816, 0.9215, 0.6523, -0.2902, -0.7003, 0.6523, -0.5361, -0.5359, 0.07173, -0.7052, -0.7054, 0.07173, -0.3816, -0.9215])] * 3)])
me_cube = bpy.data.meshes.new('Cube')
me_cube.from_pydata([(0.0, 0.0, 0.0), (0.0, 0.0, 32.0), (0.0, 32.0, 0.0), (0.0, 32.0, 32.0), (4.0, 0.0, 0.0), (4.0, 0.0, 32.0), (4.0, 32.0, 0.0), (4.0, 32.0, 32.0), (0.0, -32.0, 0.0), (0.0, -32.0, 32.0), (0.0, 0.0, 0.0), (0.0, 0.0, 32.0), (4.0, -32.0, 0.0), (4.0, -32.0, 32.0), (4.0, 0.0, 0.0), (4.0, 0.0, 32.0), (0.0, 0.0, -32.0), (0.0, 0.0, 0.0), (0.0, 32.0, -32.0), (0.0, 32.0, 0.0), (4.0, 0.0, -32.0), (4.0, 0.0, 0.0), (4.0, 32.0, -32.0), (4.0, 32.0, 0.0), (0.0, -32.0, -32.0), (0.0, -32.0, 0.0), (0.0, 0.0, -32.0), (0.0, 0.0, 0.0), (4.0, -32.0, -32.0), (4.0, -32.0, 0.0), (4.0, 0.0, -32.0), (4.0, 0.0, 0.0), (0.0, 32.0, -32.0), (0.0, 32.0, 32.0), (0.0, 64.0, -64.0), (0.0, 64.0, 64.0), (4.0, 32.0, -32.0), (4.0, 32.0, 32.0), (4.0, 64.0, -64.0), (4.0, 64.0, 64.0), (0.0, 32.0, 32.0), (0.0, -32.0, 32.0), (0.0, 64.0, 64.0), (0.0, -64.0, 64.0), (4.0, 32.0, 32.0), (4.0, -32.0, 32.0), (4.0, 64.0, 64.0), (4.0, -64.0, 64.0), (0.0, -32.0, 32.0), (0.0, -32.0, -32.0), (0.0, -64.0, 64.0), (0.0, -64.0, -64.0), (4.0, -32.0, 32.0), (4.0, -32.0, -32.0), (4.0, -64.0, 64.0), (4.0, -64.0, -64.0), (0.0, -32.0, -32.0), (0.0, 32.0, -32.0), (0.0, -64.0, -64.0), (0.0, 64.0, -64.0), (4.0, -32.0, -32.0), (4.0, 32.0, -32.0), (4.0, -64.0, -64.0), (4.0, 64.0, -64.0)], [], [(0, 1, 3, 2), (2, 3, 7, 6), (6, 7, 5, 4), (4, 5, 1, 0), (2, 6, 4, 0), (7, 3, 1, 5), (8, 9, 11, 10), (10, 11, 15, 14), (14, 15, 13, 12), (12, 13, 9, 8), (10, 14, 12, 8), (15, 11, 9, 13), (16, 17, 19, 18), (18, 19, 23, 22), (22, 23, 21, 20), (20, 21, 17, 16), (18, 22, 20, 16), (23, 19, 17, 21), (24, 25, 27, 26), (26, 27, 31, 30), (30, 31, 29, 28), (28, 29, 25, 24), (26, 30, 28, 24), (31, 27, 25, 29), (32, 33, 35, 34), (34, 35, 39, 38), (38, 39, 37, 36), (36, 37, 33, 32), (34, 38, 36, 32), (39, 35, 33, 37), (40, 41, 43, 42), (42, 43, 47, 46), (46, 47, 45, 44), (44, 45, 41, 40), (42, 46, 44, 40), (47, 43, 41, 45), (48, 49, 51, 50), (50, 51, 55, 54), (54, 55, 53, 52), (52, 53, 49, 48), (50, 54, 52, 48), (55, 51, 49, 53), (56, 57, 59, 58), (58, 59, 63, 62), (62, 63, 61, 60), (60, 61, 57, 56), (58, 62, 60, 56), (63, 59, 57, 61)])
_uv = me_cube.uv_layers.new(name='UVMap')
_uv.uv.foreach_set('vector', [0.5, 0.5, 0.5, 0.75, 0.75, 0.75, 0.75, 0.5, 0.75, 0.5, 0.75, 0.75, 0.75, 0.75, 0.75, 0.5, 0.75, 0.5, 0.75, 0.75, 0.5, 0.75, 0.5, 0.5, 0.5, 0.5, 0.5, 0.75, 0.5, 0.75, 0.5, 0.5, 0.75, 0.5, 0.75, 0.5, 0.5, 0.5, 0.5, 0.5, 0.75, 0.75, 0.75, 0.75, 0.5, 0.75, 0.5, 0.75, 0.25, 0.5, 0.25, 0.75, 0.5, 0.75, 0.5, 0.5, 0.5, 0.5, 0.5, 0.75, 0.5, 0.75, 0.5, 0.5, 0.5, 0.5, 0.5, 0.75, 0.25, 0.75, 0.25, 0.5, 0.25, 0.5, 0.25, 0.75, 0.25, 0.75, 0.25, 0.5, 0.5, 0.5, 0.5, 0.5, 0.25, 0.5, 0.25, 0.5, 0.5, 0.75, 0.5, 0.75, 0.25, 0.75, 0.25, 0.75, 0.5, 0.25, 0.5, 0.5, 0.75, 0.5, 0.75, 0.25, 0.75, 0.25, 0.75, 0.5, 0.75, 0.5, 0.75, 0.25, 0.75, 0.25, 0.75, 0.5, 0.5, 0.5, 0.5, 0.25, 0.5, 0.25, 0.5, 0.5, 0.5, 0.5, 0.5, 0.25, 0.75, 0.25, 0.75, 0.25, 0.5, 0.25, 0.5, 0.25, 0.75, 0.5, 0.75, 0.5, 0.5, 0.5, 0.5, 0.5, 0.25, 0.25, 0.25, 0.5, 0.5, 0.5, 0.5, 0.25, 0.5, 0.25, 0.5, 0.5, 0.5, 0.5, 0.5, 0.25, 0.5, 0.25, 0.5, 0.5, 0.25, 0.5, 0.25, 0.25, 0.25, 0.25, 0.25, 0.5, 0.25, 0.5, 0.25, 0.25, 0.5, 0.25, 0.5, 0.25, 0.25, 0.25, 0.25, 0.25, 0.5, 0.5, 0.5, 0.5, 0.25, 0.5, 0.25, 0.5, 0.75, 0.25, 0.75, 0.75, 1.0, 1.0, 1.0, 0.0, 1.0, 0.0, 1.0, 1.0, 1.0, 1.0, 1.0, 0.0, 1.0, 0.0, 1.0, 1.0, 0.75, 0.75, 0.75, 0.25, 0.75, 0.25, 0.75, 0.75, 0.75, 0.75, 0.75, 0.25, 1.0, 0.0, 1.0, 0.0, 0.75, 0.25, 0.75, 0.25, 1.0, 1.0, 1.0, 1.0, 0.75, 0.75, 0.75, 0.75, 0.75, 0.75, 0.25, 0.75, 0.0, 1.0, 1.0, 1.0, 1.0, 1.0, 0.0, 1.0, 0.0, 1.0, 1.0, 1.0, 1.0, 1.0, 0.0, 1.0, 0.25, 0.75, 0.75, 0.75, 0.75, 0.75, 0.25, 0.75, 0.25, 0.75, 0.75, 0.75, 1.0, 1.0, 1.0, 1.0, 0.75, 0.75, 0.75, 0.75, 0.0, 1.0, 0.0, 1.0, 0.25, 0.75, 0.25, 0.75, 0.25, 0.75, 0.25, 0.25, 0.0, 0.0, 0.0, 1.0, 0.0, 1.0, 0.0, 0.0, 0.0, 0.0, 0.0, 1.0, 0.0, 1.0, 0.0, 0.0, 0.25, 0.25, 0.25, 0.75, 0.25, 0.75, 0.25, 0.25, 0.25, 0.25, 0.25, 0.75, 0.0, 1.0, 0.0, 1.0, 0.25, 0.75, 0.25, 0.75, 0.0, 0.0, 0.0, 0.0, 0.25, 0.25, 0.25, 0.25, 0.25, 0.25, 0.75, 0.25, 1.0, 1.03e-07, 0.0, 0.0, 0.0, 0.0, 1.0, 1.03e-07, 1.0, 1.03e-07, 0.0, 0.0, 0.0, 0.0, 1.0, 1.03e-07, 0.75, 0.25, 0.25, 0.25, 0.25, 0.25, 0.75, 0.25, 0.75, 0.25, 0.25, 0.25, 0.0, 0.0, 0.0, 0.0, 0.25, 0.25, 0.25, 0.25, 1.0, 1.03e-07, 1.0, 1.03e-07, 0.75, 0.25, 0.75, 0.25])
me_cube.materials.append(mat_panel)
me_cube.update()
arm_armature = bpy.data.armatures.new('Armature')  # bones are not reproduced

# ---- objects
ob_armature = bpy.data.objects.new('Armature', arm_armature)
ob_piston_1b = bpy.data.objects.new('piston_1b', me_piston_1b)
ob_piston_1a = bpy.data.objects.new('piston_1a', me_piston_1a)
ob_piston_2a = bpy.data.objects.new('piston_2a', me_piston_2a)
ob_piston_3b = bpy.data.objects.new('piston_3b', me_piston_3b)
ob_piston_3a = bpy.data.objects.new('piston_3a', me_piston_3a)
ob_piston_4b = bpy.data.objects.new('piston_4b', me_piston_4b)
ob_piston_4a = bpy.data.objects.new('piston_4a', me_piston_4a)
ob_piston_2b = bpy.data.objects.new('piston_2b', me_piston_2b)
ob_cube = bpy.data.objects.new('Cube', me_cube)

# ---- transforms, parenting, visibility, modifiers, constraints
ob_armature.location = (0.0, 0.0, 0.0)
ob_piston_1b.location = (0.0, 0.0, 0.0)
_vg = ob_piston_1b.vertex_groups.new(name='back_1')
_vg.add([16, 17, 18, 19, 20, 21, 22, 23, 24, 25, 26, 27, 28, 29, 30, 31, 32, 33, 34, 35, 36, 37, 38, 39, 40, 41, 42, 43, 44, 45, 46, 47], 1.0, 'REPLACE')
_vg = ob_piston_1b.vertex_groups.new(name='root')
_vg.add([0, 1, 2, 3, 4, 5, 6, 7, 8, 9, 10, 11, 12, 13, 14, 15], 1.0, 'REPLACE')
_m = ob_piston_1b.modifiers.new('Armature', 'ARMATURE')
_m.object = ob_armature
ob_piston_1a.location = (0.0, 0.0, 0.0)
_vg = ob_piston_1a.vertex_groups.new(name='front_base_1')
_vg.add([25, 26, 27, 28, 29, 30, 31, 32, 33, 34, 35, 36, 37, 38, 39, 40], 1.0, 'REPLACE')
_vg = ob_piston_1a.vertex_groups.new(name='tip_1')
_vg.add([0, 1, 2, 3, 4, 5, 6, 7, 8, 9, 10, 11, 12, 13, 14, 15, 16, 17, 18, 19, 20, 21, 22, 23, 24], 1.0, 'REPLACE')
_m = ob_piston_1a.modifiers.new('Armature', 'ARMATURE')
_m.object = ob_armature
ob_piston_2a.location = (0.0, 0.0, 0.0)
_vg = ob_piston_2a.vertex_groups.new(name='front_base_2')
_vg.add([25, 26, 27, 28, 29, 30, 31, 32, 33, 34, 35, 36, 37, 38, 39, 40], 1.0, 'REPLACE')
_vg = ob_piston_2a.vertex_groups.new(name='tip_2')
_vg.add([0, 1, 2, 3, 4, 5, 6, 7, 8, 9, 10, 11, 12, 13, 14, 15, 16, 17, 18, 19, 20, 21, 22, 23, 24], 1.0, 'REPLACE')
_m = ob_piston_2a.modifiers.new('Armature', 'ARMATURE')
_m.object = ob_armature
ob_piston_3b.location = (0.0, 0.0, 0.0)
_vg = ob_piston_3b.vertex_groups.new(name='back_3')
_vg.add([16, 17, 18, 19, 20, 21, 22, 23, 24, 25, 26, 27, 28, 29, 30, 31, 32, 33, 34, 35, 36, 37, 38, 39, 40, 41, 42, 43, 44, 45, 46, 47], 1.0, 'REPLACE')
_vg = ob_piston_3b.vertex_groups.new(name='root')
_vg.add([0, 1, 2, 3, 4, 5, 6, 7, 8, 9, 10, 11, 12, 13, 14, 15], 1.0, 'REPLACE')
_m = ob_piston_3b.modifiers.new('Armature', 'ARMATURE')
_m.object = ob_armature
ob_piston_3a.location = (0.0, 0.0, 0.0)
_vg = ob_piston_3a.vertex_groups.new(name='front_base_3')
_vg.add([25, 26, 27, 28, 29, 30, 31, 32, 33, 34, 35, 36, 37, 38, 39, 40], 1.0, 'REPLACE')
_vg = ob_piston_3a.vertex_groups.new(name='tip_3')
_vg.add([0, 1, 2, 3, 4, 5, 6, 7, 8, 9, 10, 11, 12, 13, 14, 15, 16, 17, 18, 19, 20, 21, 22, 23, 24], 1.0, 'REPLACE')
_m = ob_piston_3a.modifiers.new('Armature', 'ARMATURE')
_m.object = ob_armature
ob_piston_4b.location = (0.0, 0.0, 0.0)
_vg = ob_piston_4b.vertex_groups.new(name='back_4')
_vg.add([16, 17, 18, 19, 20, 21, 22, 23, 24, 25, 26, 27, 28, 29, 30, 31, 32, 33, 34, 35, 36, 37, 38, 39, 40, 41, 42, 43, 44, 45, 46, 47], 1.0, 'REPLACE')
_vg = ob_piston_4b.vertex_groups.new(name='root')
_vg.add([0, 1, 2, 3, 4, 5, 6, 7, 8, 9, 10, 11, 12, 13, 14, 15], 1.0, 'REPLACE')
_m = ob_piston_4b.modifiers.new('Armature', 'ARMATURE')
_m.object = ob_armature
ob_piston_4a.location = (0.0, 0.0, 0.0)
_vg = ob_piston_4a.vertex_groups.new(name='front_base_4')
_vg.add([25, 26, 27, 28, 29, 30, 31, 32, 33, 34, 35, 36, 37, 38, 39, 40], 1.0, 'REPLACE')
_vg = ob_piston_4a.vertex_groups.new(name='tip_4')
_vg.add([0, 1, 2, 3, 4, 5, 6, 7, 8, 9, 10, 11, 12, 13, 14, 15, 16, 17, 18, 19, 20, 21, 22, 23, 24], 1.0, 'REPLACE')
_m = ob_piston_4a.modifiers.new('Armature', 'ARMATURE')
_m.object = ob_armature
ob_piston_2b.location = (0.0, 0.0, 0.0)
_vg = ob_piston_2b.vertex_groups.new(name='back_2')
_vg.add([16, 17, 18, 19, 20, 21, 22, 23, 24, 25, 26, 27, 28, 29, 30, 31, 32, 33, 34, 35, 36, 37, 38, 39, 40, 41, 42, 43, 44, 45, 46, 47], 1.0, 'REPLACE')
_vg = ob_piston_2b.vertex_groups.new(name='root')
_vg.add([0, 1, 2, 3, 4, 5, 6, 7, 8, 9, 10, 11, 12, 13, 14, 15], 1.0, 'REPLACE')
_m = ob_piston_2b.modifiers.new('Armature', 'ARMATURE')
_m.object = ob_armature
ob_cube.location = (0.0, 0.0, 0.0)
_vg = ob_cube.vertex_groups.new(name='tip_2')
_vg.add([0, 1, 2, 3, 4, 5, 6, 7], 1.0, 'REPLACE')
_vg = ob_cube.vertex_groups.new(name='tip_1')
_vg.add([8, 9, 10, 11, 12, 13, 14, 15], 1.0, 'REPLACE')
_vg = ob_cube.vertex_groups.new(name='tip_4')
_vg.add([16, 17, 18, 19, 20, 21, 22, 23], 1.0, 'REPLACE')
_vg = ob_cube.vertex_groups.new(name='tip_3')
_vg.add([24, 25, 26, 27, 28, 29, 30, 31], 1.0, 'REPLACE')
_vg = ob_cube.vertex_groups.new(name='root')
_vg.add([32, 33, 34, 35, 36, 37, 38, 39, 40, 41, 42, 43, 44, 45, 46, 47, 48, 49, 50, 51, 52, 53, 54, 55, 56, 57, 58, 59, 60, 61, 62, 63], 1.0, 'REPLACE')
_m = ob_cube.modifiers.new('Armature', 'ARMATURE')
_m.object = ob_armature

# ---- collection membership
scene.collection.objects.link(ob_armature)
col_bullseye_piston_ref.objects.link(ob_piston_1b)
col_bullseye_piston_ref.objects.link(ob_piston_1a)
col_bullseye_piston_ref.objects.link(ob_piston_2a)
col_bullseye_piston_ref.objects.link(ob_piston_3b)
col_bullseye_piston_ref.objects.link(ob_piston_3a)
col_bullseye_piston_ref.objects.link(ob_piston_4b)
col_bullseye_piston_ref.objects.link(ob_piston_4a)
col_bullseye_piston_ref.objects.link(ob_piston_2b)
col_demo.objects.link(ob_cube)

# ---- scene / render settings (as saved in the file)
scene.frame_start = 1; scene.frame_end = 30; scene.frame_set(30)
scene.render.engine = 'BLENDER_EEVEE_NEXT'
scene.cycles.use_denoising = False
scene.cycles.sampling_pattern = 'TABULATED_SOBOL'
scene.cycles.use_light_tree = False
scene.view_settings.view_transform = 'Filmic'
bpy.context.view_layer.update()

# ---- added for rendering (the .blend has no active camera and no usable light): camera, sun
cam_auto = bpy.data.cameras.new('AutoCamera')
cam_auto.lens = 50.0
cam_auto.sensor_width = 36.0
cam_auto.clip_end = 5091.06
ob_auto_camera = bpy.data.objects.new('AutoCamera', cam_auto)
scene.collection.objects.link(ob_auto_camera)
ob_auto_camera.location = (166.09, -348.108, 232.072)
ob_auto_camera.rotation_euler = (1.09748, -7.21219e-08, 0.694738)
scene.camera = ob_auto_camera
light_auto_sun = bpy.data.lights.new('AutoSun', 'SUN')
light_auto_sun.energy = 3.0
light_auto_sun.angle = 0.0523599
ob_auto_sun = bpy.data.objects.new('AutoSun', light_auto_sun)
scene.collection.objects.link(ob_auto_sun)
ob_auto_sun.rotation_euler = (0.872665, 0.174533, 0.523599)
bpy.context.view_layer.update()
